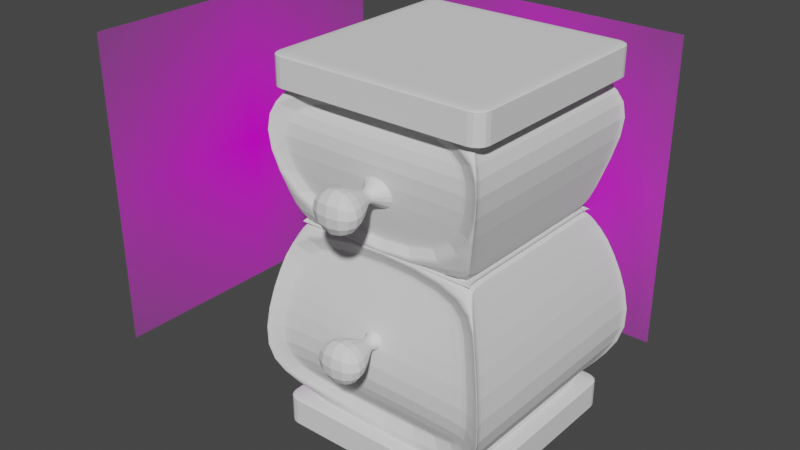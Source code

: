 # Source: mesaDeLuz_Entrega_SinJoin.blend  (saved by Blender 3.1.7; exported with 4.5.12 LTS)
import bpy
from mathutils import Matrix  # noqa: F401  (used for matrix-valued properties, if any)

bpy.ops.wm.read_factory_settings(use_empty=True)
scene = bpy.context.scene
scene.name = 'Scene'

# ---- collections
col_collection = bpy.data.collections.new('Collection'); scene.collection.children.link(col_collection)

# ---- images (referenced by path relative to the original .blend; pixels are not part of the script)
import os
ASSET_DIR = os.environ.get("B2B_ASSET_DIR", "")  # directory of the original .blend (textures are referenced by path, not embedded)
HERE = os.path.dirname(os.path.abspath(__file__))  # packed textures are extracted next to this script under _unpacked/

def load_image(name, relpath, width, height, colorspace="sRGB"):
    """Load a texture the original file referenced (path relative to the .blend, or extracted next to this script)."""
    p = next((c for c in (os.path.join(HERE, relpath), os.path.join(ASSET_DIR, relpath)) if relpath and os.path.exists(c)), "")
    if p:
        img = bpy.data.images.load(p, check_existing=True)
        img.name = name
    else:  # same state as the original file: an image datablock whose file is absent (Cycles renders it pink)
        img = bpy.data.images.new(name, width, height)
        img.source = "FILE"
        img.filepath = "//" + (relpath or name)
    img.colorspace_settings.name = colorspace
    return img
img_mesadeluz_frente_jpg = load_image('MesaDeLuz_Frente.jpg', 'MesaDeLuz_Frente.jpg', 1024, 1024, 'sRGB')
img_mesadeluz_1_jpg = load_image('MesaDeLuz_1.jpg', 'MesaDeLuz_1.jpg', 1024, 1024, 'sRGB')

# ---- materials (node trees are filled in below, after node groups)
mat_mesadeluz_frente = bpy.data.materials.new('MesaDeLuz_Frente')
mat_mesadeluz_frente.surface_render_method = 'BLENDED'
mat_mesadeluz_frente.blend_method = 'BLEND'
mat_mesadeluz_frente.use_transparent_shadow = False
mat_mesadeluz_1 = bpy.data.materials.new('MesaDeLuz_1')
mat_mesadeluz_1.surface_render_method = 'BLENDED'
mat_mesadeluz_1.blend_method = 'BLEND'
mat_mesadeluz_1.use_transparent_shadow = False

# ---- material node trees
mat_mesadeluz_frente.use_nodes = True; mat_mesadeluz_frente.node_tree.nodes.clear()
_N = mat_mesadeluz_frente.node_tree.nodes; _L = mat_mesadeluz_frente.node_tree.links
n0 = _N.new('ShaderNodeOutputMaterial'); n0.name = 'Material Output'; n0.location = (300, 300)
n1 = _N.new('ShaderNodeTexImage'); n1.name = 'Image Texture'; n1.location = (-200, 300)
n1.image = img_mesadeluz_frente_jpg
n1.extension = 'CLIP'
n2 = _N.new('ShaderNodeBsdfPrincipled'); n2.name = 'Principled BSDF'; n2.location = (0, 300)
n2.distribution = 'GGX'
n2.subsurface_method = 'RANDOM_WALK_SKIN'
n2.inputs[3].default_value = 1.45
n2.inputs[27].default_value = (0.0, 0.0, 0.0, 1.0)
n2.inputs[28].default_value = 1.0
_L.new(n1.outputs[0], n2.inputs[0])
_L.new(n1.outputs[1], n2.inputs[4])
_L.new(n2.outputs[0], n0.inputs[0])
n0.is_active_output = True
mat_mesadeluz_1.use_nodes = True; mat_mesadeluz_1.node_tree.nodes.clear()
_N = mat_mesadeluz_1.node_tree.nodes; _L = mat_mesadeluz_1.node_tree.links
n0 = _N.new('ShaderNodeOutputMaterial'); n0.name = 'Material Output'; n0.location = (300, 300)
n1 = _N.new('ShaderNodeTexImage'); n1.name = 'Image Texture'; n1.location = (-200, 300)
n1.image = img_mesadeluz_1_jpg
n1.extension = 'CLIP'
n2 = _N.new('ShaderNodeBsdfPrincipled'); n2.name = 'Principled BSDF'; n2.location = (0, 300)
n2.distribution = 'GGX'
n2.subsurface_method = 'RANDOM_WALK_SKIN'
n2.inputs[3].default_value = 1.45
n2.inputs[27].default_value = (0.0, 0.0, 0.0, 1.0)
n2.inputs[28].default_value = 1.0
_L.new(n1.outputs[0], n2.inputs[0])
_L.new(n1.outputs[1], n2.inputs[4])
_L.new(n2.outputs[0], n0.inputs[0])
n0.is_active_output = True

# ---- world
world_world = bpy.data.worlds.new('World'); scene.world = world_world
world_world.use_nodes = True; world_world.node_tree.nodes.clear()
_N = world_world.node_tree.nodes; _L = world_world.node_tree.links
n0 = _N.new('ShaderNodeOutputWorld'); n0.name = 'World Output'; n0.location = (300, 300)
n1 = _N.new('ShaderNodeBackground'); n1.name = 'Background'; n1.location = (10, 300)
n1.inputs[0].default_value = (0.05088, 0.05088, 0.05088, 1.0)
_L.new(n1.outputs[0], n0.inputs[0])
n0.is_active_output = True
world_world.color = (0.05088, 0.05088, 0.05088)
world_world.use_sun_shadow = False
world_world.sun_shadow_jitter_overblur = 0.0

# ---- meshes
me_mesadeluz_frente = bpy.data.meshes.new('MesaDeLuz_Frente')
me_mesadeluz_frente.from_pydata([(-0.4579, -0.5, 0.0), (0.4579, -0.5, 0.0), (-0.4579, 0.5, 0.0), (0.4579, 0.5, 0.0)], [], [(0, 1, 3, 2)])
_uv = me_mesadeluz_frente.uv_layers.new(name='UVMap')
_uv.uv.foreach_set('vector', [0.0, 0.0, 1.0, 0.0, 1.0, 1.0, 0.0, 1.0])
me_mesadeluz_frente.materials.append(mat_mesadeluz_frente)
me_mesadeluz_frente.use_remesh_fix_poles = True
me_mesadeluz_frente.use_remesh_preserve_attributes = False
me_mesadeluz_frente.update()
me_mesadeluz_1 = bpy.data.meshes.new('MesaDeLuz_1')
me_mesadeluz_1.from_pydata([(-0.5523, -0.5, 0.0), (0.5523, -0.5, 0.0), (-0.5523, 0.5, 0.0), (0.5523, 0.5, 0.0)], [], [(0, 1, 3, 2)])
_uv = me_mesadeluz_1.uv_layers.new(name='UVMap')
_uv.uv.foreach_set('vector', [0.0, 0.0, 1.0, 0.0, 1.0, 1.0, 0.0, 1.0])
me_mesadeluz_1.materials.append(mat_mesadeluz_1)
me_mesadeluz_1.use_remesh_fix_poles = True
me_mesadeluz_1.use_remesh_preserve_attributes = False
me_mesadeluz_1.update()
me_cube_006 = bpy.data.meshes.new('Cube.006')
me_cube_006.from_pydata([(-0.7865, -0.9099, -0.0144), (-0.7865, -0.9099, 1.182), (0.8656, -0.9099, -0.0144), (0.8656, -0.9099, 1.182), (-0.9262, -0.9524, -0.1047), (1.04, 0.9984, 1.308), (1.04, 0.9984, -0.1404), (1.04, -1.002, -0.1404), (1.04, -1.002, 1.308), (-0.9085, -0.9629, 1.271), (0.9006, -0.9292, 1.208), (0.9006, -0.9292, -0.03973), (-0.9604, -1.002, 1.376), (-0.9604, 0.9984, 1.376), (1.04, 0.9984, 1.376), (1.04, -1.002, 1.376), (-0.9604, -1.002, 1.308), (-0.9604, 0.9984, 1.308), (0.9877, -0.9629, 1.271), (-0.9262, -0.9524, 1.273), (-0.9262, 0.9492, 1.273), (-0.9038, 0.96, 1.267), (0.9829, 0.96, 1.267), (1.011, 0.9528, 1.275), (1.011, -0.956, 1.275), (-0.8215, -0.9292, 1.208), (-0.9604, 0.9984, -0.1404), (0.9877, -0.9629, -0.1028), (-0.9262, 0.9492, -0.1047), (-0.9038, 0.96, -0.09937), (0.9829, 0.96, -0.09937), (1.011, 0.9528, -0.1074), (1.011, -0.956, -0.1074), (-0.9604, -1.002, -0.1404), (-0.9085, -0.9629, -0.1028), (-0.8215, -0.9292, -0.03973), (-0.9604, -0.9064, -0.1404), (-0.9604, -0.9064, 1.308), (1.04, -0.9064, -0.1404), (1.04, -0.9064, 1.308), (-0.9262, -0.8619, -0.1047), (-0.9262, -0.8619, 1.273), (1.011, -0.8652, 1.275), (-0.9604, -0.9064, 1.376), (1.04, -0.9064, 1.376), (1.011, -0.8652, -0.1074), (-0.9604, 0.9022, 1.308), (1.04, 0.9022, -0.1404), (-0.9262, 0.8578, 1.273), (-0.9604, 0.9022, 1.376), (-0.9604, 0.9022, -0.1404), (1.04, 0.9022, 1.308), (-0.9262, 0.8578, -0.1047), (1.011, 0.8611, 1.275), (1.04, 0.9022, 1.376), (1.011, 0.8611, -0.1074), (-0.7865, -0.9099, -0.2364), (-0.9262, 0.9492, -0.1461), (0.8656, -0.9099, -0.2364), (0.9829, 0.96, -0.1515), (-0.9262, -0.9524, -0.1461), (1.011, -0.956, -0.1434), (-0.9604, -1.002, -0.1104), (1.011, 0.9528, -0.1434), (1.04, 0.9984, -0.1104), (1.04, -1.002, -0.1104), (-0.9085, -0.9629, -0.148), (0.9877, -0.9629, -0.148), (-0.8215, -0.9292, -0.2111), (0.9006, -0.9292, -0.2111), (-0.9604, 0.9984, -0.1104), (-0.9038, 0.96, -0.1515), (-0.9604, -0.9064, -0.1104), (1.04, -0.9064, -0.1104), (-0.9262, -0.8619, -0.1461), (1.011, -0.8652, -0.1434), (1.04, 0.9022, -0.1104), (1.011, 0.8611, -0.1434), (-0.9604, 0.9022, -0.1104), (-0.9262, 0.8578, -0.1461), (-1.262, -1.248, 0.9481), (-1.195, -1.197, 0.924), (-1.218, -1.184, 0.9252), (-1.081, -1.153, 0.8834), (-1.036, -1.128, 0.8672), (-1.262, 1.355, 0.9481), (1.341, 1.355, 0.9481), (1.341, -1.248, 0.9481), (1.273, -1.197, 0.924), (-1.218, 1.291, 0.9252), (-1.188, 1.305, 0.9218), (1.267, 1.305, 0.9218), (1.303, 1.296, 0.9269), (1.303, -1.188, 0.9269), (1.16, -1.153, 0.8834), (1.114, -1.128, 0.8672), (-1.218, -1.066, 0.9252), (1.303, -1.07, 0.9269), (1.303, 1.176, 0.9269), (-1.218, 1.172, 0.9252)], [], [(36, 38, 7, 33), (16, 8, 15, 12), (27, 34, 33, 7), (9, 18, 8, 16), (52, 28, 26, 50), (41, 19, 16, 37), (29, 30, 6, 26), (22, 21, 17, 5), (45, 32, 7, 38), (53, 23, 5, 51), (11, 35, 34, 27), (25, 10, 18, 9), (2, 0, 35, 11), (1, 3, 10, 25), (44, 43, 12, 15), (5, 17, 13, 14), (51, 5, 14, 54), (37, 16, 12, 43), (84, 1, 25, 83), (83, 25, 9, 81), (93, 24, 8, 87), (91, 22, 5, 86), (89, 20, 17, 85), (81, 9, 16, 80), (95, 3, 1, 84), (97, 42, 24, 93), (90, 21, 22, 91), (99, 48, 20, 89), (95, 2, 11, 94), (94, 11, 27, 88), (92, 31, 6, 86), (90, 29, 26, 85), (82, 4, 33, 80), (88, 27, 7, 87), (82, 19, 41, 96), (98, 53, 42, 97), (46, 37, 43, 49), (8, 39, 44, 15), (54, 49, 43, 44), (24, 42, 39, 8), (55, 45, 38, 47), (48, 41, 37, 46), (4, 40, 36, 33), (50, 47, 38, 36), (26, 6, 47, 50), (20, 48, 46, 17), (31, 55, 47, 6), (14, 13, 49, 54), (17, 46, 49, 13), (92, 23, 53, 98), (96, 41, 48, 99), (39, 51, 54, 44), (42, 53, 51, 39), (40, 52, 50, 36), (72, 62, 65, 73), (67, 65, 62, 66), (79, 78, 70, 57), (71, 70, 64, 59), (75, 73, 65, 61), (69, 67, 66, 68), (58, 69, 68, 56), (77, 76, 73, 75), (60, 62, 72, 74), (78, 72, 73, 76), (70, 78, 76, 64), (63, 64, 76, 77), (57, 70, 71, 59, 64, 63, 77, 75, 61, 65, 67, 69, 58, 56, 68, 66, 62, 60, 74, 79), (74, 72, 78, 79), (40, 96, 99, 52), (31, 92, 98, 55), (55, 98, 97, 45), (4, 82, 96, 40), (18, 88, 87, 8), (19, 82, 80, 16), (21, 90, 85, 17), (23, 92, 86, 5), (10, 94, 88, 18), (3, 95, 94, 10), (52, 99, 89, 28), (29, 90, 91, 30), (45, 97, 93, 32), (2, 95, 84, 0), (34, 81, 80, 33), (28, 89, 85, 26), (30, 91, 86, 6), (32, 93, 87, 7), (35, 83, 81, 34), (0, 84, 83, 35)])
_uv = me_cube_006.uv_layers.new(name='UVMap')
_uv.uv.foreach_set('vector', [0.125, 0.7381, 0.375, 0.7381, 0.375, 0.75, 0.125, 0.75, 0.625, 1.0, 0.625, 0.75, 0.625, 0.75, 0.625, 1.0, 0.3815, 0.7565, 0.3815, 0.9935, 0.375, 1.0, 0.375, 0.75, 0.6185, 0.9935, 0.6185, 0.7565, 0.625, 0.75, 0.625, 1.0, 0.3812, 0.2324, 0.3812, 0.2438, 0.375, 0.25, 0.375, 0.238, 0.6188, 0.01746, 0.6188, 0.006153, 0.625, 0.0, 0.625, 0.0119, 0.3821, 0.2571, 0.3821, 0.4929, 0.375, 0.5, 0.375, 0.25, 0.6179, 0.4929, 0.6179, 0.2571, 0.625, 0.25, 0.625, 0.5, 0.3807, 0.733, 0.3807, 0.7443, 0.375, 0.75, 0.375, 0.7381, 0.6193, 0.5172, 0.6193, 0.5057, 0.625, 0.5, 0.625, 0.512, 0.3924, 0.7674, 0.3924, 0.9826, 0.3815, 0.9935, 0.3815, 0.7565, 0.6076, 0.9826, 0.6076, 0.7674, 0.6185, 0.7565, 0.6185, 0.9935, 0.3967, 0.7717, 0.3967, 0.9783, 0.3924, 0.9826, 0.3924, 0.7674, 0.6033, 0.9783, 0.6033, 0.7717, 0.6076, 0.7674, 0.6076, 0.9826, 0.625, 0.7381, 0.875, 0.7381, 0.875, 0.75, 0.625, 0.75, 0.625, 0.5, 0.625, 0.25, 0.625, 0.25, 0.625, 0.5, 0.625, 0.512, 0.625, 0.5, 0.625, 0.5, 0.625, 0.512, 0.625, 0.0119, 0.625, 0.0, 0.625, 0.0, 0.625, 0.0119, 0.551, 0.9783, 0.6033, 0.9783, 0.6076, 0.9826, 0.5531, 0.9826, 0.5531, 0.9826, 0.6076, 0.9826, 0.6185, 0.9935, 0.5585, 0.9935, 0.5589, 0.7443, 0.6193, 0.7443, 0.625, 0.75, 0.5617, 0.75, 0.5582, 0.4929, 0.6179, 0.4929, 0.625, 0.5, 0.5617, 0.5, 0.5587, 0.2438, 0.6188, 0.2438, 0.625, 0.25, 0.5617, 0.25, 0.5585, 0.9935, 0.6185, 0.9935, 0.625, 1.0, 0.5617, 1.0, 0.551, 0.7717, 0.6033, 0.7717, 0.6033, 0.9783, 0.551, 0.9783, 0.5589, 0.733, 0.6193, 0.733, 0.6193, 0.7443, 0.5589, 0.7443, 0.5582, 0.2571, 0.6179, 0.2571, 0.6179, 0.4929, 0.5582, 0.4929, 0.5587, 0.2324, 0.6188, 0.2324, 0.6188, 0.2438, 0.5587, 0.2438, 0.551, 0.7717, 0.3967, 0.7717, 0.3924, 0.7674, 0.5531, 0.7674, 0.5531, 0.7674, 0.3924, 0.7674, 0.3815, 0.7565, 0.5585, 0.7565, 0.5589, 0.5057, 0.3807, 0.5057, 0.375, 0.5, 0.5617, 0.5, 0.5582, 0.2571, 0.3821, 0.2571, 0.375, 0.25, 0.5617, 0.25, 0.5587, 0.006153, 0.3812, 0.006153, 0.375, 0.0, 0.5617, 0.0, 0.5585, 0.7565, 0.3815, 0.7565, 0.375, 0.75, 0.5617, 0.75, 0.5587, 0.006153, 0.6188, 0.006153, 0.6188, 0.01746, 0.5587, 0.01746, 0.5589, 0.5172, 0.6193, 0.5172, 0.6193, 0.733, 0.5589, 0.733, 0.625, 0.238, 0.625, 0.0119, 0.625, 0.0119, 0.625, 0.238, 0.625, 0.75, 0.625, 0.7381, 0.625, 0.7381, 0.625, 0.75, 0.625, 0.512, 0.875, 0.512, 0.875, 0.7381, 0.625, 0.7381, 0.6193, 0.7443, 0.6193, 0.733, 0.625, 0.7381, 0.625, 0.75, 0.3807, 0.5172, 0.3807, 0.733, 0.375, 0.7381, 0.375, 0.512, 0.6188, 0.2324, 0.6188, 0.01746, 0.625, 0.0119, 0.625, 0.238, 0.3812, 0.006153, 0.3812, 0.01746, 0.375, 0.0119, 0.375, 0.0, 0.125, 0.512, 0.375, 0.512, 0.375, 0.7381, 0.125, 0.7381, 0.125, 0.5, 0.375, 0.5, 0.375, 0.512, 0.125, 0.512, 0.6188, 0.2438, 0.6188, 0.2324, 0.625, 0.238, 0.625, 0.25, 0.3807, 0.5057, 0.3807, 0.5172, 0.375, 0.512, 0.375, 0.5, 0.625, 0.5, 0.875, 0.5, 0.875, 0.512, 0.625, 0.512, 0.625, 0.25, 0.625, 0.238, 0.625, 0.238, 0.625, 0.25, 0.5589, 0.5057, 0.6193, 0.5057, 0.6193, 0.5172, 0.5589, 0.5172, 0.5587, 0.01746, 0.6188, 0.01746, 0.6188, 0.2324, 0.5587, 0.2324, 0.625, 0.7381, 0.625, 0.512, 0.625, 0.512, 0.625, 0.7381, 0.6193, 0.733, 0.6193, 0.5172, 0.625, 0.512, 0.625, 0.7381, 0.3812, 0.01746, 0.3812, 0.2324, 0.375, 0.238, 0.375, 0.0119, 0.125, 0.7381, 0.125, 0.75, 0.375, 0.75, 0.375, 0.7381, 0.3815, 0.7565, 0.375, 0.75, 0.375, 1.0, 0.3815, 0.9935, 0.3812, 0.2324, 0.375, 0.238, 0.375, 0.25, 0.3812, 0.2438, 0.3821, 0.2571, 0.375, 0.25, 0.375, 0.5, 0.3821, 0.4929, 0.3807, 0.733, 0.375, 0.7381, 0.375, 0.75, 0.3807, 0.7443, 0.3924, 0.7674, 0.3815, 0.7565, 0.3815, 0.9935, 0.3924, 0.9826, 0.3967, 0.7717, 0.3924, 0.7674, 0.3924, 0.9826, 0.3967, 0.9783, 0.3807, 0.5172, 0.375, 0.512, 0.375, 0.7381, 0.3807, 0.733, 0.3812, 0.006153, 0.375, 0.0, 0.375, 0.0119, 0.3812, 0.01746, 0.125, 0.512, 0.125, 0.7381, 0.375, 0.7381, 0.375, 0.512, 0.125, 0.5, 0.125, 0.512, 0.375, 0.512, 0.375, 0.5, 0.3807, 0.5057, 0.375, 0.5, 0.375, 0.512, 0.3807, 0.5172, 0.3812, 0.2438, 0.375, 0.25, 0.3821, 0.2571, 0.3821, 0.4929, 0.375, 0.5, 0.3807, 0.5057, 0.3807, 0.5172, 0.3807, 0.733, 0.3807, 0.7443, 0.375, 0.75, 0.3815, 0.7565, 0.3924, 0.7674, 0.3967, 0.7717, 0.3967, 0.9783, 0.3924, 0.9826, 0.3815, 0.9935, 0.375, 0.0, 0.3812, 0.006153, 0.3812, 0.01746, 0.3812, 0.2324, 0.3812, 0.01746, 0.375, 0.0119, 0.375, 0.238, 0.3812, 0.2324, 0.3812, 0.01746, 0.5587, 0.01746, 0.5587, 0.2324, 0.3812, 0.2324, 0.3807, 0.5057, 0.5589, 0.5057, 0.5589, 0.5172, 0.3807, 0.5172, 0.3807, 0.5172, 0.5589, 0.5172, 0.5589, 0.733, 0.3807, 0.733, 0.3812, 0.006153, 0.5587, 0.006153, 0.5587, 0.01746, 0.3812, 0.01746, 0.6185, 0.7565, 0.5585, 0.7565, 0.5617, 0.75, 0.625, 0.75, 0.6188, 0.006153, 0.5587, 0.006153, 0.5617, 0.0, 0.625, 0.0, 0.6179, 0.2571, 0.5582, 0.2571, 0.5617, 0.25, 0.625, 0.25, 0.6193, 0.5057, 0.5589, 0.5057, 0.5617, 0.5, 0.625, 0.5, 0.6076, 0.7674, 0.5531, 0.7674, 0.5585, 0.7565, 0.6185, 0.7565, 0.6033, 0.7717, 0.551, 0.7717, 0.5531, 0.7674, 0.6076, 0.7674, 0.3812, 0.2324, 0.5587, 0.2324, 0.5587, 0.2438, 0.3812, 0.2438, 0.3821, 0.2571, 0.5582, 0.2571, 0.5582, 0.4929, 0.3821, 0.4929, 0.3807, 0.733, 0.5589, 0.733, 0.5589, 0.7443, 0.3807, 0.7443, 0.3967, 0.7717, 0.551, 0.7717, 0.551, 0.9783, 0.3967, 0.9783, 0.3815, 0.9935, 0.5585, 0.9935, 0.5617, 1.0, 0.375, 1.0, 0.3812, 0.2438, 0.5587, 0.2438, 0.5617, 0.25, 0.375, 0.25, 0.3821, 0.4929, 0.5582, 0.4929, 0.5617, 0.5, 0.375, 0.5, 0.3807, 0.7443, 0.5589, 0.7443, 0.5617, 0.75, 0.375, 0.75, 0.3924, 0.9826, 0.5531, 0.9826, 0.5585, 0.9935, 0.3815, 0.9935, 0.3967, 0.9783, 0.551, 0.9783, 0.5531, 0.9826, 0.3924, 0.9826])
me_cube_006.use_remesh_fix_poles = True
me_cube_006.use_remesh_preserve_attributes = False
me_cube_006.update()
me_cube_008 = bpy.data.meshes.new('Cube.008')
me_cube_008.from_pydata([(-0.8811, -0.9539, -0.0268), (1.056, -0.9576, -0.03047), (1.056, 0.9513, -0.03047), (1.085, 0.9968, -0.07603), (-0.8634, -0.9645, -0.02412), (-0.9153, 0.9968, -0.07603), (1.085, -1.003, -0.07603), (1.033, -0.9645, -0.02412), (-0.8811, 0.9476, -0.0268), (-0.8587, 0.9585, -0.0194), (1.028, 0.9585, -0.0194), (-0.9153, -1.003, -0.07603), (-0.9153, -0.908, -0.07603), (1.085, -0.908, -0.07603), (-0.8811, -0.8635, -0.0268), (1.056, -0.8668, -0.03047), (1.085, 0.9007, -0.07603), (-0.9153, 0.9007, -0.07603), (-0.8811, 0.8562, -0.0268), (1.056, 0.8595, -0.03047), (1.028, 0.9585, -0.09131), (1.028, 0.9585, -1.978), (-0.8811, -0.9539, -0.08391), (-0.8811, -0.9539, -1.985), (1.056, -0.9576, -1.989), (-0.9153, 0.9968, -2.035), (-0.9153, 0.9968, -0.03468), (1.056, 0.9513, -0.08024), (1.056, 0.9513, -1.989), (1.085, 0.9968, -2.035), (1.085, -1.003, -0.03468), (-0.8634, -0.9645, -1.983), (-0.7763, -0.9307, -1.896), (0.9457, -0.9307, -1.896), (-0.9153, -1.003, -2.129), (-0.9153, 0.9968, -2.129), (1.085, 0.9968, -2.129), (1.085, -1.003, -2.129), (-0.9153, -1.003, -2.035), (1.085, -1.003, -2.035), (1.033, -0.9645, -1.983), (-0.8811, 0.9476, -1.985), (-0.8587, 0.9585, -1.978), (-0.7414, -0.9115, -1.861), (0.9108, -0.9115, -1.861), (1.085, 0.9968, -0.03468), (1.033, -0.9645, -0.08659), (-0.8811, 0.9476, -0.08391), (-0.8587, 0.9585, -0.09131), (1.056, -0.9576, -0.08024), (0.9457, -0.9307, -0.1736), (0.9108, -0.9115, -0.2086), (-0.9153, -1.003, -0.03468), (-0.8634, -0.9645, -0.08659), (-0.7763, -0.9307, -0.1736), (-0.7414, -0.9115, -0.2086), (-0.9153, -0.908, -0.03468), (-0.9153, -0.908, -2.035), (1.085, -0.908, -0.03468), (1.085, -0.908, -2.035), (-0.8811, -0.8635, -0.08391), (-0.8811, -0.8635, -1.985), (1.056, -0.8668, -0.08024), (1.056, -0.8668, -1.989), (-0.9153, -0.908, -2.129), (1.085, -0.908, -2.129), (-0.9153, 0.9007, -2.035), (1.085, 0.9007, -0.03468), (-0.8811, 0.8562, -1.985), (-0.9153, 0.9007, -2.129), (-0.8811, 0.8562, -0.08391), (-0.9153, 0.9007, -0.03468), (1.085, 0.9007, -2.035), (1.056, 0.8595, -1.989), (1.085, 0.9007, -2.129), (1.056, 0.8595, -0.08024), (-1.097, -1.151, -0.4642), (-1.035, -1.106, -0.4988), (-1.056, -1.093, -0.497), (-0.9326, -1.066, -0.5568), (-0.8913, -1.043, -0.5801), (-1.097, 1.211, -0.4642), (1.266, 1.211, -0.4642), (1.266, -1.151, -0.4642), (1.204, -1.106, -0.4988), (-1.056, 1.153, -0.497), (-1.03, 1.166, -0.502), (1.199, 1.166, -0.502), (1.232, 1.158, -0.4946), (1.232, -1.097, -0.4946), (1.102, -1.066, -0.5568), (1.06, -1.043, -0.5801), (-1.056, -0.9861, -0.497), (1.232, -0.99, -0.4946), (1.232, 1.049, -0.4946), (-1.056, 1.045, -0.497), (-1.347, -1.355, -1.574), (-1.273, -1.3, -1.539), (-1.298, -1.285, -1.541), (-1.148, -1.252, -1.48), (-1.098, -1.224, -1.456), (-1.347, 1.507, -1.574), (1.516, 1.507, -1.574), (1.516, -1.355, -1.574), (1.441, -1.3, -1.539), (-1.298, 1.437, -1.541), (-1.266, 1.452, -1.536), (1.435, 1.452, -1.536), (1.474, 1.442, -1.543), (1.474, -1.29, -1.543), (1.317, -1.252, -1.48), (1.267, -1.224, -1.456), (-1.298, -1.155, -1.541), (1.474, -1.16, -1.543), (1.474, 1.311, -1.543), (-1.298, 1.306, -1.541)], [], [(12, 13, 6, 11), (7, 4, 11, 6), (18, 8, 5, 17), (9, 10, 3, 5), (15, 1, 6, 13), (19, 15, 13, 16), (0, 14, 12, 11), (17, 16, 13, 12), (5, 3, 16, 17), (2, 19, 16, 3), (14, 18, 17, 12), (56, 52, 30, 58), (38, 34, 37, 39), (46, 30, 52, 53), (31, 38, 39, 40), (70, 71, 26, 47), (61, 57, 38, 23), (48, 26, 45, 20), (21, 29, 25, 42), (62, 58, 30, 49), (73, 72, 29, 28), (50, 46, 53, 54), (32, 31, 40, 33), (51, 50, 54, 55), (43, 32, 33, 44), (65, 37, 34, 64), (29, 36, 35, 25), (72, 74, 36, 29), (57, 64, 34, 38), (100, 99, 32, 43), (99, 97, 31, 32), (109, 103, 39, 24), (107, 102, 29, 21), (105, 101, 25, 41), (97, 96, 38, 31), (111, 100, 43, 44), (113, 109, 24, 63), (106, 107, 21, 42), (115, 105, 41, 68), (91, 90, 50, 51), (90, 84, 46, 50), (88, 82, 45, 27), (86, 81, 26, 48), (78, 76, 52, 22), (84, 83, 30, 46), (98, 112, 61, 23), (114, 113, 63, 73), (66, 69, 64, 57), (39, 37, 65, 59), (74, 65, 64, 69), (24, 39, 59, 63), (75, 67, 58, 62), (68, 66, 57, 61), (22, 52, 56, 60), (71, 56, 58, 67), (26, 71, 67, 45), (41, 25, 66, 68), (27, 45, 67, 75), (36, 74, 69, 35), (25, 35, 69, 66), (108, 114, 73, 28), (112, 115, 68, 61), (59, 65, 74, 72), (63, 59, 72, 73), (60, 56, 71, 70), (60, 70, 95, 92), (27, 75, 94, 88), (75, 62, 93, 94), (22, 60, 92, 78), (104, 103, 83, 84), (98, 96, 76, 78), (106, 101, 81, 86), (108, 102, 82, 88), (110, 104, 84, 90), (111, 110, 90, 91), (70, 47, 85, 95), (48, 20, 87, 86), (62, 49, 89, 93), (51, 55, 80, 91), (53, 52, 76, 77), (47, 26, 81, 85), (20, 45, 82, 87), (49, 30, 83, 89), (54, 53, 77, 79), (55, 54, 79, 80), (44, 33, 110, 111), (33, 40, 104, 110), (28, 29, 102, 108), (42, 25, 101, 106), (23, 38, 96, 98), (40, 39, 103, 104), (92, 95, 115, 112), (88, 94, 114, 108), (94, 93, 113, 114), (78, 92, 112, 98), (95, 85, 105, 115), (86, 87, 107, 106), (93, 89, 109, 113), (91, 80, 100, 111), (77, 76, 96, 97), (85, 81, 101, 105), (87, 82, 102, 107), (89, 83, 103, 109), (79, 77, 97, 99), (80, 79, 99, 100)])
_uv = me_cube_008.uv_layers.new(name='UVMap')
_uv.uv.foreach_set('vector', [0.125, 0.7381, 0.375, 0.7381, 0.375, 0.75, 0.125, 0.75, 0.3815, 0.7565, 0.3815, 0.9935, 0.375, 1.0, 0.375, 0.75, 0.3812, 0.2324, 0.3812, 0.2438, 0.375, 0.25, 0.375, 0.238, 0.3821, 0.2571, 0.3821, 0.4929, 0.375, 0.5, 0.375, 0.25, 0.3807, 0.733, 0.3807, 0.7443, 0.375, 0.75, 0.375, 0.7381, 0.3807, 0.5172, 0.3807, 0.733, 0.375, 0.7381, 0.375, 0.512, 0.3812, 0.006153, 0.3812, 0.01746, 0.375, 0.0119, 0.375, 0.0, 0.125, 0.512, 0.375, 0.512, 0.375, 0.7381, 0.125, 0.7381, 0.125, 0.5, 0.375, 0.5, 0.375, 0.512, 0.125, 0.512, 0.3807, 0.5057, 0.3807, 0.5172, 0.375, 0.512, 0.375, 0.5, 0.3812, 0.01746, 0.3812, 0.2324, 0.375, 0.238, 0.375, 0.0119, 0.125, 0.7381, 0.125, 0.75, 0.375, 0.75, 0.375, 0.7381, 0.625, 1.0, 0.625, 1.0, 0.625, 0.75, 0.625, 0.75, 0.3815, 0.7565, 0.375, 0.75, 0.375, 1.0, 0.3815, 0.9935, 0.6185, 0.9935, 0.625, 1.0, 0.625, 0.75, 0.6185, 0.7565, 0.3812, 0.2324, 0.375, 0.238, 0.375, 0.25, 0.3812, 0.2438, 0.6188, 0.01746, 0.625, 0.0119, 0.625, 0.0, 0.6188, 0.006153, 0.3821, 0.2571, 0.375, 0.25, 0.375, 0.5, 0.3821, 0.4929, 0.6179, 0.4929, 0.625, 0.5, 0.625, 0.25, 0.6179, 0.2571, 0.3807, 0.733, 0.375, 0.7381, 0.375, 0.75, 0.3807, 0.7443, 0.6193, 0.5172, 0.625, 0.512, 0.625, 0.5, 0.6193, 0.5057, 0.3924, 0.7674, 0.3815, 0.7565, 0.3815, 0.9935, 0.3924, 0.9826, 0.6076, 0.9826, 0.6185, 0.9935, 0.6185, 0.7565, 0.6076, 0.7674, 0.3967, 0.7717, 0.3924, 0.7674, 0.3924, 0.9826, 0.3967, 0.9783, 0.6033, 0.9783, 0.6076, 0.9826, 0.6076, 0.7674, 0.6033, 0.7717, 0.625, 0.7381, 0.625, 0.75, 0.875, 0.75, 0.875, 0.7381, 0.625, 0.5, 0.625, 0.5, 0.625, 0.25, 0.625, 0.25, 0.625, 0.512, 0.625, 0.512, 0.625, 0.5, 0.625, 0.5, 0.625, 0.0119, 0.625, 0.0119, 0.625, 0.0, 0.625, 0.0, 0.5548, 0.9783, 0.5571, 0.9826, 0.6076, 0.9826, 0.6033, 0.9783, 0.5571, 0.9826, 0.5629, 0.9935, 0.6185, 0.9935, 0.6076, 0.9826, 0.5633, 0.7443, 0.5663, 0.75, 0.625, 0.75, 0.6193, 0.7443, 0.5625, 0.4929, 0.5663, 0.5, 0.625, 0.5, 0.6179, 0.4929, 0.563, 0.2438, 0.5663, 0.25, 0.625, 0.25, 0.6188, 0.2438, 0.5629, 0.9935, 0.5663, 1.0, 0.625, 1.0, 0.6185, 0.9935, 0.5548, 0.7717, 0.5548, 0.9783, 0.6033, 0.9783, 0.6033, 0.7717, 0.5633, 0.733, 0.5633, 0.7443, 0.6193, 0.7443, 0.6193, 0.733, 0.5625, 0.2571, 0.5625, 0.4929, 0.6179, 0.4929, 0.6179, 0.2571, 0.563, 0.2324, 0.563, 0.2438, 0.6188, 0.2438, 0.6188, 0.2324, 0.4417, 0.7717, 0.4393, 0.7674, 0.3924, 0.7674, 0.3967, 0.7717, 0.4393, 0.7674, 0.4331, 0.7565, 0.3815, 0.7565, 0.3924, 0.7674, 0.4327, 0.5057, 0.4295, 0.5, 0.375, 0.5, 0.3807, 0.5057, 0.4335, 0.2571, 0.4295, 0.25, 0.375, 0.25, 0.3821, 0.2571, 0.4329, 0.006153, 0.4295, 0.0, 0.375, 0.0, 0.3812, 0.006153, 0.4331, 0.7565, 0.4295, 0.75, 0.375, 0.75, 0.3815, 0.7565, 0.563, 0.006153, 0.563, 0.01746, 0.6188, 0.01746, 0.6188, 0.006153, 0.5633, 0.5172, 0.5633, 0.733, 0.6193, 0.733, 0.6193, 0.5172, 0.625, 0.238, 0.625, 0.238, 0.625, 0.0119, 0.625, 0.0119, 0.625, 0.75, 0.625, 0.75, 0.625, 0.7381, 0.625, 0.7381, 0.625, 0.512, 0.625, 0.7381, 0.875, 0.7381, 0.875, 0.512, 0.6193, 0.7443, 0.625, 0.75, 0.625, 0.7381, 0.6193, 0.733, 0.3807, 0.5172, 0.375, 0.512, 0.375, 0.7381, 0.3807, 0.733, 0.6188, 0.2324, 0.625, 0.238, 0.625, 0.0119, 0.6188, 0.01746, 0.3812, 0.006153, 0.375, 0.0, 0.375, 0.0119, 0.3812, 0.01746, 0.125, 0.512, 0.125, 0.7381, 0.375, 0.7381, 0.375, 0.512, 0.125, 0.5, 0.125, 0.512, 0.375, 0.512, 0.375, 0.5, 0.6188, 0.2438, 0.625, 0.25, 0.625, 0.238, 0.6188, 0.2324, 0.3807, 0.5057, 0.375, 0.5, 0.375, 0.512, 0.3807, 0.5172, 0.625, 0.5, 0.625, 0.512, 0.875, 0.512, 0.875, 0.5, 0.625, 0.25, 0.625, 0.25, 0.625, 0.238, 0.625, 0.238, 0.5633, 0.5057, 0.5633, 0.5172, 0.6193, 0.5172, 0.6193, 0.5057, 0.563, 0.01746, 0.563, 0.2324, 0.6188, 0.2324, 0.6188, 0.01746, 0.625, 0.7381, 0.625, 0.7381, 0.625, 0.512, 0.625, 0.512, 0.6193, 0.733, 0.625, 0.7381, 0.625, 0.512, 0.6193, 0.5172, 0.3812, 0.01746, 0.375, 0.0119, 0.375, 0.238, 0.3812, 0.2324, 0.3812, 0.01746, 0.3812, 0.2324, 0.4329, 0.2324, 0.4329, 0.01746, 0.3807, 0.5057, 0.3807, 0.5172, 0.4327, 0.5172, 0.4327, 0.5057, 0.3807, 0.5172, 0.3807, 0.733, 0.4327, 0.733, 0.4327, 0.5172, 0.3812, 0.006153, 0.3812, 0.01746, 0.4329, 0.01746, 0.4329, 0.006153, 0.5629, 0.7565, 0.5663, 0.75, 0.4295, 0.75, 0.4331, 0.7565, 0.563, 0.006153, 0.5663, 0.0, 0.4295, 0.0, 0.4329, 0.006153, 0.5625, 0.2571, 0.5663, 0.25, 0.4295, 0.25, 0.4335, 0.2571, 0.5633, 0.5057, 0.5663, 0.5, 0.4295, 0.5, 0.4327, 0.5057, 0.5571, 0.7674, 0.5629, 0.7565, 0.4331, 0.7565, 0.4393, 0.7674, 0.5548, 0.7717, 0.5571, 0.7674, 0.4393, 0.7674, 0.4417, 0.7717, 0.3812, 0.2324, 0.3812, 0.2438, 0.4329, 0.2438, 0.4329, 0.2324, 0.3821, 0.2571, 0.3821, 0.4929, 0.4335, 0.4929, 0.4335, 0.2571, 0.3807, 0.733, 0.3807, 0.7443, 0.4327, 0.7443, 0.4327, 0.733, 0.3967, 0.7717, 0.3967, 0.9783, 0.4417, 0.9783, 0.4417, 0.7717, 0.3815, 0.9935, 0.375, 1.0, 0.4295, 1.0, 0.4331, 0.9935, 0.3812, 0.2438, 0.375, 0.25, 0.4295, 0.25, 0.4329, 0.2438, 0.3821, 0.4929, 0.375, 0.5, 0.4295, 0.5, 0.4335, 0.4929, 0.3807, 0.7443, 0.375, 0.75, 0.4295, 0.75, 0.4327, 0.7443, 0.3924, 0.9826, 0.3815, 0.9935, 0.4331, 0.9935, 0.4393, 0.9826, 0.3967, 0.9783, 0.3924, 0.9826, 0.4393, 0.9826, 0.4417, 0.9783, 0.6033, 0.7717, 0.6076, 0.7674, 0.5571, 0.7674, 0.5548, 0.7717, 0.6076, 0.7674, 0.6185, 0.7565, 0.5629, 0.7565, 0.5571, 0.7674, 0.6193, 0.5057, 0.625, 0.5, 0.5663, 0.5, 0.5633, 0.5057, 0.6179, 0.2571, 0.625, 0.25, 0.5663, 0.25, 0.5625, 0.2571, 0.6188, 0.006153, 0.625, 0.0, 0.5663, 0.0, 0.563, 0.006153, 0.6185, 0.7565, 0.625, 0.75, 0.5663, 0.75, 0.5629, 0.7565, 0.4329, 0.01746, 0.4329, 0.2324, 0.563, 0.2324, 0.563, 0.01746, 0.4327, 0.5057, 0.4327, 0.5172, 0.5633, 0.5172, 0.5633, 0.5057, 0.4327, 0.5172, 0.4327, 0.733, 0.5633, 0.733, 0.5633, 0.5172, 0.4329, 0.006153, 0.4329, 0.01746, 0.563, 0.01746, 0.563, 0.006153, 0.4329, 0.2324, 0.4329, 0.2438, 0.563, 0.2438, 0.563, 0.2324, 0.4335, 0.2571, 0.4335, 0.4929, 0.5625, 0.4929, 0.5625, 0.2571, 0.4327, 0.733, 0.4327, 0.7443, 0.5633, 0.7443, 0.5633, 0.733, 0.4417, 0.7717, 0.4417, 0.9783, 0.5548, 0.9783, 0.5548, 0.7717, 0.4331, 0.9935, 0.4295, 1.0, 0.5663, 1.0, 0.5629, 0.9935, 0.4329, 0.2438, 0.4295, 0.25, 0.5663, 0.25, 0.563, 0.2438, 0.4335, 0.4929, 0.4295, 0.5, 0.5663, 0.5, 0.5625, 0.4929, 0.4327, 0.7443, 0.4295, 0.75, 0.5663, 0.75, 0.5633, 0.7443, 0.4393, 0.9826, 0.4331, 0.9935, 0.5629, 0.9935, 0.5571, 0.9826, 0.4417, 0.9783, 0.4393, 0.9826, 0.5571, 0.9826, 0.5548, 0.9783])
me_cube_008.use_remesh_fix_poles = True
me_cube_008.use_remesh_preserve_attributes = False
me_cube_008.update()
me_cube_009 = bpy.data.meshes.new('Cube.009')
me_cube_009.from_pydata([(-0.7942, -3.466, 2.492), (-0.7942, -3.466, 7.937), (-0.8984, -1.466, 2.175), (-0.8984, -1.466, 8.254), (0.9974, -3.466, 2.492), (0.9974, -3.466, 7.937), (1.102, -1.466, 2.175), (1.102, -1.466, 8.254), (-0.02833, -2.414, 4.82), (-0.02833, -2.414, 5.609), (0.2315, -2.414, 4.82), (0.2315, -2.414, 5.609), (0.004359, -2.305, 5.51), (0.1988, -2.305, 4.919), (0.004359, -2.305, 4.919), (0.1988, -2.305, 5.51)], [], [(14, 12, 3, 2), (2, 3, 7, 6), (10, 11, 5, 4), (4, 5, 1, 0), (8, 10, 4, 0), (11, 9, 1, 5), (15, 12, 9, 11), (14, 13, 10, 8), (13, 15, 11, 10), (0, 1, 9, 8), (6, 7, 15, 13), (2, 6, 13, 14), (7, 3, 12, 15), (8, 9, 12, 14)])
_uv = me_cube_009.uv_layers.new(name='UVMap')
_uv.uv.foreach_set('vector', [0.375, 0.1452, 0.625, 0.1452, 0.625, 0.25, 0.375, 0.25, 0.375, 0.25, 0.625, 0.25, 0.625, 0.5, 0.375, 0.5, 0.375, 0.6185, 0.625, 0.6185, 0.625, 0.75, 0.375, 0.75, 0.375, 0.75, 0.625, 0.75, 0.625, 1.0, 0.375, 1.0, 0.125, 0.6185, 0.375, 0.6185, 0.375, 0.75, 0.125, 0.75, 0.625, 0.6185, 0.875, 0.6185, 0.875, 0.75, 0.625, 0.75, 0.625, 0.6048, 0.875, 0.6048, 0.875, 0.6185, 0.625, 0.6185, 0.125, 0.6048, 0.375, 0.6048, 0.375, 0.6185, 0.125, 0.6185, 0.375, 0.6048, 0.625, 0.6048, 0.625, 0.6185, 0.375, 0.6185, 0.375, 0.0, 0.625, 0.0, 0.625, 0.1315, 0.375, 0.1315, 0.375, 0.5, 0.625, 0.5, 0.625, 0.6048, 0.375, 0.6048, 0.125, 0.5, 0.375, 0.5, 0.375, 0.6048, 0.125, 0.6048, 0.625, 0.5, 0.875, 0.5, 0.875, 0.6048, 0.625, 0.6048, 0.375, 0.1315, 0.625, 0.1315, 0.625, 0.1452, 0.375, 0.1452])
me_cube_009.use_remesh_fix_poles = True
me_cube_009.use_remesh_preserve_attributes = False
me_cube_009.update()
me_cube_010 = bpy.data.meshes.new('Cube.010')
me_cube_010.from_pydata([(-0.8627, -0.8625, 7.394), (-0.8627, -0.9772, 7.509), (-0.9775, -0.8625, 7.509), (-0.8627, -0.9064, 7.403), (-0.8627, -0.9436, 7.428), (-0.9066, -0.8625, 7.403), (-0.9077, -0.9075, 7.414), (-0.9054, -0.9378, 7.434), (-0.929, -0.9287, 7.443), (-0.9066, -0.9685, 7.509), (-0.9438, -0.9436, 7.509), (-0.8627, -0.9685, 7.465), (-0.9077, -0.9579, 7.464), (-0.938, -0.9378, 7.466), (-0.9687, -0.8625, 7.465), (-0.9438, -0.8625, 7.428), (-0.9687, -0.9064, 7.509), (-0.9582, -0.9075, 7.464), (-0.938, -0.9052, 7.434), (-0.8627, -0.9772, 9.28), (-0.8627, -0.8625, 9.394), (-0.9775, -0.8625, 9.28), (-0.8627, -0.9685, 9.323), (-0.8627, -0.9436, 9.361), (-0.9066, -0.9685, 9.28), (-0.9077, -0.9579, 9.325), (-0.9054, -0.9378, 9.355), (-0.929, -0.9287, 9.346), (-0.9066, -0.8625, 9.386), (-0.9438, -0.8625, 9.361), (-0.8627, -0.9064, 9.386), (-0.9077, -0.9075, 9.375), (-0.938, -0.9052, 9.355), (-0.9687, -0.9064, 9.28), (-0.9438, -0.9436, 9.28), (-0.9687, -0.8625, 9.323), (-0.9582, -0.9075, 9.325), (-0.938, -0.9378, 9.322), (-0.8627, 0.908, 7.394), (-0.9775, 0.908, 7.509), (-0.8627, 1.023, 7.509), (-0.9066, 0.908, 7.403), (-0.9438, 0.908, 7.428), (-0.8627, 0.9519, 7.403), (-0.9077, 0.953, 7.414), (-0.938, 0.9507, 7.434), (-0.929, 0.9743, 7.443), (-0.9687, 0.9519, 7.509), (-0.9438, 0.9892, 7.509), (-0.9687, 0.908, 7.465), (-0.9582, 0.953, 7.464), (-0.938, 0.9833, 7.466), (-0.8627, 1.014, 7.465), (-0.8627, 0.9892, 7.428), (-0.9066, 1.014, 7.509), (-0.9077, 1.003, 7.464), (-0.9054, 0.9833, 7.434), (-0.8627, 0.908, 9.394), (-0.8627, 1.023, 9.28), (-0.9775, 0.908, 9.28), (-0.8627, 0.9519, 9.386), (-0.8627, 0.9892, 9.361), (-0.9066, 0.908, 9.386), (-0.9077, 0.953, 9.375), (-0.9054, 0.9833, 9.355), (-0.929, 0.9743, 9.346), (-0.9066, 1.014, 9.28), (-0.9438, 0.9892, 9.28), (-0.8627, 1.014, 9.323), (-0.9077, 1.003, 9.325), (-0.938, 0.9833, 9.322), (-0.9687, 0.908, 9.323), (-0.9438, 0.908, 9.361), (-0.9687, 0.9519, 9.28), (-0.9582, 0.953, 9.325), (-0.938, 0.9507, 9.355), (0.9078, -0.8625, 7.394), (1.023, -0.8625, 7.509), (0.9078, -0.9772, 7.509), (0.9517, -0.8625, 7.403), (0.9889, -0.8625, 7.428), (0.9078, -0.9064, 7.403), (0.9528, -0.9075, 7.414), (0.9831, -0.9052, 7.434), (0.974, -0.9287, 7.443), (1.014, -0.9064, 7.509), (0.9889, -0.9436, 7.509), (1.014, -0.8625, 7.465), (1.003, -0.9075, 7.464), (0.9831, -0.9378, 7.466), (0.9078, -0.9685, 7.465), (0.9078, -0.9436, 7.428), (0.9517, -0.9685, 7.509), (0.9528, -0.9579, 7.464), (0.9505, -0.9378, 7.434), (0.9078, -0.8625, 9.394), (0.9078, -0.9772, 9.28), (1.023, -0.8625, 9.28), (0.9078, -0.9064, 9.386), (0.9078, -0.9436, 9.361), (0.9517, -0.8625, 9.386), (0.9528, -0.9075, 9.375), (0.9505, -0.9378, 9.355), (0.974, -0.9287, 9.346), (0.9517, -0.9685, 9.28), (0.9889, -0.9436, 9.28), (0.9078, -0.9685, 9.323), (0.9528, -0.9579, 9.325), (0.9831, -0.9378, 9.322), (1.014, -0.8625, 9.323), (0.9889, -0.8625, 9.361), (1.014, -0.9064, 9.28), (1.003, -0.9075, 9.325), (0.9831, -0.9052, 9.355), (0.9078, 0.908, 7.394), (0.9078, 1.023, 7.509), (1.023, 0.908, 7.509), (0.9078, 0.9519, 7.403), (0.9078, 0.9892, 7.428), (0.9517, 0.908, 7.403), (0.9528, 0.953, 7.414), (0.9505, 0.9833, 7.434), (0.974, 0.9743, 7.443), (0.9517, 1.014, 7.509), (0.9889, 0.9892, 7.509), (0.9078, 1.014, 7.465), (0.9528, 1.003, 7.464), (0.9831, 0.9833, 7.466), (1.014, 0.908, 7.465), (0.9889, 0.908, 7.428), (1.014, 0.9519, 7.509), (1.003, 0.953, 7.464), (0.9831, 0.9507, 7.434), (0.9078, 0.908, 9.394), (1.023, 0.908, 9.28), (0.9078, 1.023, 9.28), (0.9517, 0.908, 9.386), (0.9889, 0.908, 9.361), (0.9078, 0.9519, 9.386), (0.9528, 0.953, 9.375), (0.9831, 0.9507, 9.355), (0.974, 0.9743, 9.346), (1.014, 0.9519, 9.28), (0.9889, 0.9892, 9.28), (1.014, 0.908, 9.323), (1.003, 0.953, 9.325), (0.9831, 0.9833, 9.322), (0.9078, 1.014, 9.323), (0.9078, 0.9892, 9.361), (0.9517, 1.014, 9.28), (0.9528, 1.003, 9.325), (0.9505, 0.9833, 9.355)], [], [(78, 96, 19, 1), (116, 134, 97, 77), (133, 57, 20, 95), (2, 21, 59, 39), (40, 58, 135, 115), (0, 3, 6, 5), (3, 4, 7, 6), (5, 6, 18, 15), (6, 7, 8, 18), (1, 9, 12, 11), (9, 10, 13, 12), (11, 12, 7, 4), (12, 13, 8, 7), (2, 14, 17, 16), (14, 15, 18, 17), (16, 17, 13, 10), (17, 18, 8, 13), (19, 22, 25, 24), (22, 23, 26, 25), (24, 25, 37, 34), (25, 26, 27, 37), (20, 28, 31, 30), (28, 29, 32, 31), (30, 31, 26, 23), (31, 32, 27, 26), (21, 33, 36, 35), (33, 34, 37, 36), (35, 36, 32, 29), (36, 37, 27, 32), (38, 41, 44, 43), (41, 42, 45, 44), (43, 44, 56, 53), (44, 45, 46, 56), (39, 47, 50, 49), (47, 48, 51, 50), (49, 50, 45, 42), (50, 51, 46, 45), (40, 52, 55, 54), (52, 53, 56, 55), (54, 55, 51, 48), (55, 56, 46, 51), (57, 60, 63, 62), (60, 61, 64, 63), (62, 63, 75, 72), (63, 64, 65, 75), (58, 66, 69, 68), (66, 67, 70, 69), (68, 69, 64, 61), (69, 70, 65, 64), (59, 71, 74, 73), (71, 72, 75, 74), (73, 74, 70, 67), (74, 75, 65, 70), (76, 79, 82, 81), (79, 80, 83, 82), (81, 82, 94, 91), (82, 83, 84, 94), (77, 85, 88, 87), (85, 86, 89, 88), (87, 88, 83, 80), (88, 89, 84, 83), (78, 90, 93, 92), (90, 91, 94, 93), (92, 93, 89, 86), (93, 94, 84, 89), (95, 98, 101, 100), (98, 99, 102, 101), (100, 101, 113, 110), (101, 102, 103, 113), (96, 104, 107, 106), (104, 105, 108, 107), (106, 107, 102, 99), (107, 108, 103, 102), (97, 109, 112, 111), (109, 110, 113, 112), (111, 112, 108, 105), (112, 113, 103, 108), (114, 117, 120, 119), (117, 118, 121, 120), (119, 120, 132, 129), (120, 121, 122, 132), (115, 123, 126, 125), (123, 124, 127, 126), (125, 126, 121, 118), (126, 127, 122, 121), (116, 128, 131, 130), (128, 129, 132, 131), (130, 131, 127, 124), (131, 132, 122, 127), (133, 136, 139, 138), (136, 137, 140, 139), (138, 139, 151, 148), (139, 140, 141, 151), (134, 142, 145, 144), (142, 143, 146, 145), (144, 145, 140, 137), (145, 146, 141, 140), (135, 147, 150, 149), (147, 148, 151, 150), (149, 150, 146, 143), (150, 151, 141, 146), (38, 0, 5, 41), (41, 5, 15, 42), (42, 15, 14, 49), (49, 14, 2, 39), (1, 19, 24, 9), (9, 24, 34, 10), (10, 34, 33, 16), (16, 33, 21, 2), (20, 57, 62, 28), (28, 62, 72, 29), (29, 72, 71, 35), (35, 71, 59, 21), (58, 40, 54, 66), (66, 54, 48, 67), (67, 48, 47, 73), (73, 47, 39, 59), (114, 38, 43, 117), (117, 43, 53, 118), (118, 53, 52, 125), (125, 52, 40, 115), (57, 133, 138, 60), (60, 138, 148, 61), (61, 148, 147, 68), (68, 147, 135, 58), (134, 116, 130, 142), (142, 130, 124, 143), (143, 124, 123, 149), (149, 123, 115, 135), (76, 114, 119, 79), (79, 119, 129, 80), (80, 129, 128, 87), (87, 128, 116, 77), (133, 95, 100, 136), (136, 100, 110, 137), (137, 110, 109, 144), (144, 109, 97, 134), (96, 78, 92, 104), (104, 92, 86, 105), (105, 86, 85, 111), (111, 85, 77, 97), (0, 76, 81, 3), (3, 81, 91, 4), (4, 91, 90, 11), (11, 90, 78, 1), (95, 20, 30, 98), (98, 30, 23, 99), (99, 23, 22, 106), (106, 22, 19, 96), (38, 114, 76, 0)])
_uv = me_cube_010.uv_layers.new(name='UVMap')
_uv.uv.foreach_set('vector', [0.3893, 0.7643, 0.6107, 0.7643, 0.6107, 0.9857, 0.3893, 0.9857, 0.3893, 0.5143, 0.6107, 0.5143, 0.6107, 0.7357, 0.3893, 0.7357, 0.6393, 0.5143, 0.8607, 0.5143, 0.8607, 0.7357, 0.6393, 0.7357, 0.3893, 0.01435, 0.6107, 0.01435, 0.6107, 0.2357, 0.3893, 0.2357, 0.3893, 0.2643, 0.6107, 0.2643, 0.6107, 0.4857, 0.3893, 0.4857, 0.1393, 0.7357, 0.1393, 0.7411, 0.1337, 0.7413, 0.1339, 0.7357, 0.1393, 0.7411, 0.1393, 0.75, 0.134, 0.75, 0.1337, 0.7413, 0.1339, 0.7357, 0.1337, 0.7413, 0.125, 0.741, 0.125, 0.7357, 0.1337, 0.7413, 0.134, 0.75, 0.1311, 0.75, 0.125, 0.741, 0.3893, 0.9857, 0.3893, 0.9911, 0.3837, 0.9913, 0.3839, 0.9857, 0.3893, 0.9911, 0.3893, 1.0, 0.384, 1.0, 0.3837, 0.9913, 0.3839, 0.9857, 0.3837, 0.9913, 0.375, 0.991, 0.375, 0.9857, 0.3837, 0.9913, 0.384, 1.0, 0.3811, 1.0, 0.375, 0.991, 0.3893, 0.01435, 0.3839, 0.01435, 0.3837, 0.008719, 0.3893, 0.008857, 0.3839, 0.01435, 0.375, 0.01435, 0.375, 0.009005, 0.3837, 0.008719, 0.3893, 0.008857, 0.3837, 0.008719, 0.384, 0.0, 0.3893, 0.0, 0.3837, 0.008719, 0.375, 0.009005, 0.375, 0.006064, 0.384, 0.0, 0.6107, 0.9857, 0.6161, 0.9857, 0.6163, 0.9913, 0.6107, 0.9911, 0.6161, 0.9857, 0.625, 0.9857, 0.625, 0.991, 0.6163, 0.9913, 0.6107, 0.9911, 0.6163, 0.9913, 0.616, 1.0, 0.6107, 1.0, 0.6163, 0.9913, 0.625, 0.991, 0.625, 0.9939, 0.616, 1.0, 0.8607, 0.7357, 0.8661, 0.7357, 0.8663, 0.7413, 0.8607, 0.7411, 0.8661, 0.7357, 0.875, 0.7357, 0.875, 0.741, 0.8663, 0.7413, 0.8607, 0.7411, 0.8663, 0.7413, 0.866, 0.75, 0.8607, 0.75, 0.8663, 0.7413, 0.875, 0.741, 0.875, 0.7439, 0.866, 0.75, 0.6107, 0.01435, 0.6107, 0.008857, 0.6163, 0.008719, 0.6161, 0.01435, 0.6107, 0.008857, 0.6107, 0.0, 0.616, 0.0, 0.6163, 0.008719, 0.6161, 0.01435, 0.6163, 0.008719, 0.625, 0.009005, 0.625, 0.01435, 0.6163, 0.008719, 0.616, 0.0, 0.6189, 0.0, 0.625, 0.009005, 0.1393, 0.5143, 0.1339, 0.5143, 0.1337, 0.5087, 0.1393, 0.5089, 0.1339, 0.5143, 0.125, 0.5143, 0.125, 0.509, 0.1337, 0.5087, 0.1393, 0.5089, 0.1337, 0.5087, 0.134, 0.5, 0.1393, 0.5, 0.1337, 0.5087, 0.125, 0.509, 0.125, 0.5061, 0.134, 0.5, 0.3893, 0.2357, 0.3893, 0.2411, 0.3837, 0.2413, 0.3839, 0.2357, 0.3893, 0.2411, 0.3893, 0.25, 0.384, 0.25, 0.3837, 0.2413, 0.3839, 0.2357, 0.3837, 0.2413, 0.375, 0.241, 0.375, 0.2357, 0.3837, 0.2413, 0.384, 0.25, 0.3811, 0.25, 0.375, 0.241, 0.3893, 0.2643, 0.3839, 0.2643, 0.3837, 0.2587, 0.3893, 0.2589, 0.3839, 0.2643, 0.375, 0.2643, 0.375, 0.259, 0.3837, 0.2587, 0.3893, 0.2589, 0.3837, 0.2587, 0.384, 0.25, 0.3893, 0.25, 0.3837, 0.2587, 0.375, 0.259, 0.375, 0.2561, 0.384, 0.25, 0.8607, 0.5143, 0.8607, 0.5089, 0.8663, 0.5087, 0.8661, 0.5143, 0.8607, 0.5089, 0.8607, 0.5, 0.866, 0.5, 0.8663, 0.5087, 0.8661, 0.5143, 0.8663, 0.5087, 0.875, 0.509, 0.875, 0.5143, 0.8663, 0.5087, 0.866, 0.5, 0.8689, 0.5, 0.875, 0.509, 0.6107, 0.2643, 0.6107, 0.2589, 0.6163, 0.2587, 0.6161, 0.2643, 0.6107, 0.2589, 0.6107, 0.25, 0.616, 0.25, 0.6163, 0.2587, 0.6161, 0.2643, 0.6163, 0.2587, 0.625, 0.259, 0.625, 0.2643, 0.6163, 0.2587, 0.616, 0.25, 0.6189, 0.25, 0.625, 0.259, 0.6107, 0.2357, 0.6161, 0.2357, 0.6163, 0.2413, 0.6107, 0.2411, 0.6161, 0.2357, 0.625, 0.2357, 0.625, 0.241, 0.6163, 0.2413, 0.6107, 0.2411, 0.6163, 0.2413, 0.616, 0.25, 0.6107, 0.25, 0.6163, 0.2413, 0.625, 0.241, 0.625, 0.2439, 0.616, 0.25, 0.3607, 0.7357, 0.3661, 0.7357, 0.3663, 0.7413, 0.3607, 0.7411, 0.3661, 0.7357, 0.375, 0.7357, 0.375, 0.741, 0.3663, 0.7413, 0.3607, 0.7411, 0.3663, 0.7413, 0.366, 0.75, 0.3607, 0.75, 0.3663, 0.7413, 0.375, 0.741, 0.377, 0.75, 0.366, 0.75, 0.3893, 0.7357, 0.3893, 0.7411, 0.3837, 0.7413, 0.3839, 0.7357, 0.3893, 0.7411, 0.3893, 0.75, 0.384, 0.75, 0.3837, 0.7413, 0.3839, 0.7357, 0.3837, 0.7413, 0.375, 0.741, 0.375, 0.7357, 0.3837, 0.7413, 0.384, 0.75, 0.377, 0.75, 0.375, 0.741, 0.3893, 0.7643, 0.3839, 0.7643, 0.3837, 0.7587, 0.3893, 0.7589, 0.3839, 0.7643, 0.375, 0.7643, 0.375, 0.759, 0.3837, 0.7587, 0.3893, 0.7589, 0.3837, 0.7587, 0.384, 0.75, 0.3893, 0.75, 0.3837, 0.7587, 0.375, 0.759, 0.377, 0.75, 0.384, 0.75, 0.6393, 0.7357, 0.6393, 0.7411, 0.6337, 0.7413, 0.6339, 0.7357, 0.6393, 0.7411, 0.6393, 0.75, 0.634, 0.75, 0.6337, 0.7413, 0.6339, 0.7357, 0.6337, 0.7413, 0.625, 0.741, 0.625, 0.7357, 0.6337, 0.7413, 0.634, 0.75, 0.625, 0.748, 0.625, 0.741, 0.6107, 0.7643, 0.6107, 0.7589, 0.6163, 0.7587, 0.6161, 0.7643, 0.6107, 0.7589, 0.6107, 0.75, 0.616, 0.75, 0.6163, 0.7587, 0.6161, 0.7643, 0.6163, 0.7587, 0.625, 0.759, 0.625, 0.7643, 0.6163, 0.7587, 0.616, 0.75, 0.625, 0.748, 0.625, 0.759, 0.6107, 0.7357, 0.6161, 0.7357, 0.6163, 0.7413, 0.6107, 0.7411, 0.6161, 0.7357, 0.625, 0.7357, 0.625, 0.741, 0.6163, 0.7413, 0.6107, 0.7411, 0.6163, 0.7413, 0.616, 0.75, 0.6107, 0.75, 0.6163, 0.7413, 0.625, 0.741, 0.625, 0.748, 0.616, 0.75, 0.3607, 0.5143, 0.3607, 0.5089, 0.3663, 0.5087, 0.3661, 0.5143, 0.3607, 0.5089, 0.3607, 0.5, 0.366, 0.5, 0.3663, 0.5087, 0.3661, 0.5143, 0.3663, 0.5087, 0.375, 0.509, 0.375, 0.5143, 0.3663, 0.5087, 0.366, 0.5, 0.375, 0.502, 0.375, 0.509, 0.3893, 0.4857, 0.3893, 0.4911, 0.3837, 0.4913, 0.3839, 0.4857, 0.3893, 0.4911, 0.3893, 0.5, 0.384, 0.5, 0.3837, 0.4913, 0.3839, 0.4857, 0.3837, 0.4913, 0.375, 0.491, 0.375, 0.4857, 0.3837, 0.4913, 0.384, 0.5, 0.375, 0.502, 0.375, 0.491, 0.3893, 0.5143, 0.3839, 0.5143, 0.3837, 0.5087, 0.3893, 0.5089, 0.3839, 0.5143, 0.375, 0.5143, 0.375, 0.509, 0.3837, 0.5087, 0.3893, 0.5089, 0.3837, 0.5087, 0.384, 0.5, 0.3893, 0.5, 0.3837, 0.5087, 0.375, 0.509, 0.375, 0.502, 0.384, 0.5, 0.6393, 0.5143, 0.6339, 0.5143, 0.6337, 0.5087, 0.6393, 0.5089, 0.6339, 0.5143, 0.625, 0.5143, 0.625, 0.509, 0.6337, 0.5087, 0.6393, 0.5089, 0.6337, 0.5087, 0.634, 0.5, 0.6393, 0.5, 0.6337, 0.5087, 0.625, 0.509, 0.623, 0.5, 0.634, 0.5, 0.6107, 0.5143, 0.6107, 0.5089, 0.6163, 0.5087, 0.6161, 0.5143, 0.6107, 0.5089, 0.6107, 0.5, 0.616, 0.5, 0.6163, 0.5087, 0.6161, 0.5143, 0.6163, 0.5087, 0.625, 0.509, 0.625, 0.5143, 0.6163, 0.5087, 0.616, 0.5, 0.623, 0.5, 0.625, 0.509, 0.6107, 0.4857, 0.6161, 0.4857, 0.6163, 0.4913, 0.6107, 0.4911, 0.6161, 0.4857, 0.625, 0.4857, 0.625, 0.491, 0.6163, 0.4913, 0.6107, 0.4911, 0.6163, 0.4913, 0.616, 0.5, 0.6107, 0.5, 0.6163, 0.4913, 0.625, 0.491, 0.623, 0.5, 0.616, 0.5, 0.1393, 0.5143, 0.1393, 0.7357, 0.1339, 0.7357, 0.1339, 0.5143, 0.1339, 0.5143, 0.1339, 0.7357, 0.125, 0.7357, 0.125, 0.5143, 0.375, 0.2357, 0.375, 0.01435, 0.3839, 0.01435, 0.3839, 0.2357, 0.3839, 0.2357, 0.3839, 0.01435, 0.3893, 0.01435, 0.3893, 0.2357, 0.3893, 0.9857, 0.6107, 0.9857, 0.6107, 0.9911, 0.3893, 0.9911, 0.3893, 0.9911, 0.6107, 0.9911, 0.6107, 1.0, 0.3893, 1.0, 0.3893, 0.0, 0.6107, 0.0, 0.6107, 0.008857, 0.3893, 0.008857, 0.3893, 0.008857, 0.6107, 0.008857, 0.6107, 0.01435, 0.3893, 0.01435, 0.8607, 0.7357, 0.8607, 0.5143, 0.8661, 0.5143, 0.8661, 0.7357, 0.8661, 0.7357, 0.8661, 0.5143, 0.875, 0.5143, 0.875, 0.7357, 0.625, 0.01435, 0.625, 0.2357, 0.6161, 0.2357, 0.6161, 0.01435, 0.6161, 0.01435, 0.6161, 0.2357, 0.6107, 0.2357, 0.6107, 0.01435, 0.6107, 0.2643, 0.3893, 0.2643, 0.3893, 0.2589, 0.6107, 0.2589, 0.6107, 0.2589, 0.3893, 0.2589, 0.3893, 0.25, 0.6107, 0.25, 0.6107, 0.25, 0.3893, 0.25, 0.3893, 0.2411, 0.6107, 0.2411, 0.6107, 0.2411, 0.3893, 0.2411, 0.3893, 0.2357, 0.6107, 0.2357, 0.3607, 0.5143, 0.1393, 0.5143, 0.1393, 0.5089, 0.3607, 0.5089, 0.3607, 0.5089, 0.1393, 0.5089, 0.1393, 0.5, 0.3607, 0.5, 0.375, 0.4857, 0.375, 0.2643, 0.3839, 0.2643, 0.3839, 0.4857, 0.3839, 0.4857, 0.3839, 0.2643, 0.3893, 0.2643, 0.3893, 0.4857, 0.8607, 0.5143, 0.6393, 0.5143, 0.6393, 0.5089, 0.8607, 0.5089, 0.8607, 0.5089, 0.6393, 0.5089, 0.6393, 0.5, 0.8607, 0.5, 0.625, 0.2643, 0.625, 0.4857, 0.6161, 0.4857, 0.6161, 0.2643, 0.6161, 0.2643, 0.6161, 0.4857, 0.6107, 0.4857, 0.6107, 0.2643, 0.6107, 0.5143, 0.3893, 0.5143, 0.3893, 0.5089, 0.6107, 0.5089, 0.6107, 0.5089, 0.3893, 0.5089, 0.3893, 0.5, 0.6107, 0.5, 0.6107, 0.5, 0.3893, 0.5, 0.3893, 0.4911, 0.6107, 0.4911, 0.6107, 0.4911, 0.3893, 0.4911, 0.3893, 0.4857, 0.6107, 0.4857, 0.3607, 0.7357, 0.3607, 0.5143, 0.3661, 0.5143, 0.3661, 0.7357, 0.3661, 0.7357, 0.3661, 0.5143, 0.375, 0.5143, 0.375, 0.7357, 0.375, 0.7357, 0.375, 0.5143, 0.3839, 0.5143, 0.3839, 0.7357, 0.3839, 0.7357, 0.3839, 0.5143, 0.3893, 0.5143, 0.3893, 0.7357, 0.6393, 0.5143, 0.6393, 0.7357, 0.6339, 0.7357, 0.6339, 0.5143, 0.6339, 0.5143, 0.6339, 0.7357, 0.625, 0.7357, 0.625, 0.5143, 0.625, 0.5143, 0.625, 0.7357, 0.6161, 0.7357, 0.6161, 0.5143, 0.6161, 0.5143, 0.6161, 0.7357, 0.6107, 0.7357, 0.6107, 0.5143, 0.6107, 0.7643, 0.3893, 0.7643, 0.3893, 0.7589, 0.6107, 0.7589, 0.6107, 0.7589, 0.3893, 0.7589, 0.3893, 0.75, 0.6107, 0.75, 0.6107, 0.75, 0.3893, 0.75, 0.3893, 0.7411, 0.6107, 0.7411, 0.6107, 0.7411, 0.3893, 0.7411, 0.3893, 0.7357, 0.6107, 0.7357, 0.1393, 0.7357, 0.3607, 0.7357, 0.3607, 0.7411, 0.1393, 0.7411, 0.1393, 0.7411, 0.3607, 0.7411, 0.3607, 0.75, 0.1393, 0.75, 0.375, 0.9857, 0.375, 0.7643, 0.3839, 0.7643, 0.3839, 0.9857, 0.3839, 0.9857, 0.3839, 0.7643, 0.3893, 0.7643, 0.3893, 0.9857, 0.6393, 0.7357, 0.8607, 0.7357, 0.8607, 0.7411, 0.6393, 0.7411, 0.6393, 0.7411, 0.8607, 0.7411, 0.8607, 0.75, 0.6393, 0.75, 0.625, 0.7643, 0.625, 0.9857, 0.6161, 0.9857, 0.6161, 0.7643, 0.6161, 0.7643, 0.6161, 0.9857, 0.6107, 0.9857, 0.6107, 0.7643, 0.1393, 0.5143, 0.3607, 0.5143, 0.3607, 0.7357, 0.1393, 0.7357])
me_cube_010.use_remesh_fix_poles = True
me_cube_010.use_remesh_preserve_attributes = False
me_cube_010.update()
me_cube_011 = bpy.data.meshes.new('Cube.011')
me_cube_011.from_pydata([(-0.8627, -0.8625, -14.38), (-0.8627, -0.9772, -14.27), (-0.9775, -0.8625, -14.27), (-0.8627, -0.9064, -14.37), (-0.8627, -0.9436, -14.35), (-0.9066, -0.8625, -14.37), (-0.9077, -0.9075, -14.36), (-0.9054, -0.9378, -14.34), (-0.929, -0.9287, -14.33), (-0.9066, -0.9685, -14.27), (-0.9438, -0.9436, -14.27), (-0.8627, -0.9685, -14.31), (-0.9077, -0.9579, -14.31), (-0.938, -0.9378, -14.31), (-0.9687, -0.8625, -14.31), (-0.9438, -0.8625, -14.35), (-0.9687, -0.9064, -14.27), (-0.9582, -0.9075, -14.31), (-0.938, -0.9052, -14.34), (-0.8627, -0.9772, -12.5), (-0.8627, -0.8625, -12.38), (-0.9775, -0.8625, -12.5), (-0.8627, -0.9685, -12.45), (-0.8627, -0.9436, -12.42), (-0.9066, -0.9685, -12.5), (-0.9077, -0.9579, -12.45), (-0.9054, -0.9378, -12.42), (-0.929, -0.9287, -12.43), (-0.9066, -0.8625, -12.39), (-0.9438, -0.8625, -12.42), (-0.8627, -0.9064, -12.39), (-0.9077, -0.9075, -12.4), (-0.938, -0.9052, -12.42), (-0.9687, -0.9064, -12.5), (-0.9438, -0.9436, -12.5), (-0.9687, -0.8625, -12.45), (-0.9582, -0.9075, -12.45), (-0.938, -0.9378, -12.46), (-0.8627, 0.908, -14.38), (-0.9775, 0.908, -14.27), (-0.8627, 1.023, -14.27), (-0.9066, 0.908, -14.37), (-0.9438, 0.908, -14.35), (-0.8627, 0.9519, -14.37), (-0.9077, 0.953, -14.36), (-0.938, 0.9507, -14.34), (-0.929, 0.9743, -14.33), (-0.9687, 0.9519, -14.27), (-0.9438, 0.9892, -14.27), (-0.9687, 0.908, -14.31), (-0.9582, 0.953, -14.31), (-0.938, 0.9833, -14.31), (-0.8627, 1.014, -14.31), (-0.8627, 0.9892, -14.35), (-0.9066, 1.014, -14.27), (-0.9077, 1.003, -14.31), (-0.9054, 0.9833, -14.34), (-0.8627, 0.908, -12.38), (-0.8627, 1.023, -12.5), (-0.9775, 0.908, -12.5), (-0.8627, 0.9519, -12.39), (-0.8627, 0.9892, -12.42), (-0.9066, 0.908, -12.39), (-0.9077, 0.953, -12.4), (-0.9054, 0.9833, -12.42), (-0.929, 0.9743, -12.43), (-0.9066, 1.014, -12.5), (-0.9438, 0.9892, -12.5), (-0.8627, 1.014, -12.45), (-0.9077, 1.003, -12.45), (-0.938, 0.9833, -12.46), (-0.9687, 0.908, -12.45), (-0.9438, 0.908, -12.42), (-0.9687, 0.9519, -12.5), (-0.9582, 0.953, -12.45), (-0.938, 0.9507, -12.42), (0.9078, -0.8625, -14.38), (1.023, -0.8625, -14.27), (0.9078, -0.9772, -14.27), (0.9517, -0.8625, -14.37), (0.9889, -0.8625, -14.35), (0.9078, -0.9064, -14.37), (0.9528, -0.9075, -14.36), (0.9831, -0.9052, -14.34), (0.974, -0.9287, -14.33), (1.014, -0.9064, -14.27), (0.9889, -0.9436, -14.27), (1.014, -0.8625, -14.31), (1.003, -0.9075, -14.31), (0.9831, -0.9378, -14.31), (0.9078, -0.9685, -14.31), (0.9078, -0.9436, -14.35), (0.9517, -0.9685, -14.27), (0.9528, -0.9579, -14.31), (0.9505, -0.9378, -14.34), (0.9078, -0.8625, -12.38), (0.9078, -0.9772, -12.5), (1.023, -0.8625, -12.5), (0.9078, -0.9064, -12.39), (0.9078, -0.9436, -12.42), (0.9517, -0.8625, -12.39), (0.9528, -0.9075, -12.4), (0.9505, -0.9378, -12.42), (0.974, -0.9287, -12.43), (0.9517, -0.9685, -12.5), (0.9889, -0.9436, -12.5), (0.9078, -0.9685, -12.45), (0.9528, -0.9579, -12.45), (0.9831, -0.9378, -12.46), (1.014, -0.8625, -12.45), (0.9889, -0.8625, -12.42), (1.014, -0.9064, -12.5), (1.003, -0.9075, -12.45), (0.9831, -0.9052, -12.42), (0.9078, 0.908, -14.38), (0.9078, 1.023, -14.27), (1.023, 0.908, -14.27), (0.9078, 0.9519, -14.37), (0.9078, 0.9892, -14.35), (0.9517, 0.908, -14.37), (0.9528, 0.953, -14.36), (0.9505, 0.9833, -14.34), (0.974, 0.9743, -14.33), (0.9517, 1.014, -14.27), (0.9889, 0.9892, -14.27), (0.9078, 1.014, -14.31), (0.9528, 1.003, -14.31), (0.9831, 0.9833, -14.31), (1.014, 0.908, -14.31), (0.9889, 0.908, -14.35), (1.014, 0.9519, -14.27), (1.003, 0.953, -14.31), (0.9831, 0.9507, -14.34), (0.9078, 0.908, -12.38), (1.023, 0.908, -12.5), (0.9078, 1.023, -12.5), (0.9517, 0.908, -12.39), (0.9889, 0.908, -12.42), (0.9078, 0.9519, -12.39), (0.9528, 0.953, -12.4), (0.9831, 0.9507, -12.42), (0.974, 0.9743, -12.43), (1.014, 0.9519, -12.5), (0.9889, 0.9892, -12.5), (1.014, 0.908, -12.45), (1.003, 0.953, -12.45), (0.9831, 0.9833, -12.46), (0.9078, 1.014, -12.45), (0.9078, 0.9892, -12.42), (0.9517, 1.014, -12.5), (0.9528, 1.003, -12.45), (0.9505, 0.9833, -12.42)], [], [(78, 96, 19, 1), (116, 134, 97, 77), (133, 57, 20, 95), (2, 21, 59, 39), (40, 58, 135, 115), (0, 3, 6, 5), (3, 4, 7, 6), (5, 6, 18, 15), (6, 7, 8, 18), (1, 9, 12, 11), (9, 10, 13, 12), (11, 12, 7, 4), (12, 13, 8, 7), (2, 14, 17, 16), (14, 15, 18, 17), (16, 17, 13, 10), (17, 18, 8, 13), (19, 22, 25, 24), (22, 23, 26, 25), (24, 25, 37, 34), (25, 26, 27, 37), (20, 28, 31, 30), (28, 29, 32, 31), (30, 31, 26, 23), (31, 32, 27, 26), (21, 33, 36, 35), (33, 34, 37, 36), (35, 36, 32, 29), (36, 37, 27, 32), (38, 41, 44, 43), (41, 42, 45, 44), (43, 44, 56, 53), (44, 45, 46, 56), (39, 47, 50, 49), (47, 48, 51, 50), (49, 50, 45, 42), (50, 51, 46, 45), (40, 52, 55, 54), (52, 53, 56, 55), (54, 55, 51, 48), (55, 56, 46, 51), (57, 60, 63, 62), (60, 61, 64, 63), (62, 63, 75, 72), (63, 64, 65, 75), (58, 66, 69, 68), (66, 67, 70, 69), (68, 69, 64, 61), (69, 70, 65, 64), (59, 71, 74, 73), (71, 72, 75, 74), (73, 74, 70, 67), (74, 75, 65, 70), (76, 79, 82, 81), (79, 80, 83, 82), (81, 82, 94, 91), (82, 83, 84, 94), (77, 85, 88, 87), (85, 86, 89, 88), (87, 88, 83, 80), (88, 89, 84, 83), (78, 90, 93, 92), (90, 91, 94, 93), (92, 93, 89, 86), (93, 94, 84, 89), (95, 98, 101, 100), (98, 99, 102, 101), (100, 101, 113, 110), (101, 102, 103, 113), (96, 104, 107, 106), (104, 105, 108, 107), (106, 107, 102, 99), (107, 108, 103, 102), (97, 109, 112, 111), (109, 110, 113, 112), (111, 112, 108, 105), (112, 113, 103, 108), (114, 117, 120, 119), (117, 118, 121, 120), (119, 120, 132, 129), (120, 121, 122, 132), (115, 123, 126, 125), (123, 124, 127, 126), (125, 126, 121, 118), (126, 127, 122, 121), (116, 128, 131, 130), (128, 129, 132, 131), (130, 131, 127, 124), (131, 132, 122, 127), (133, 136, 139, 138), (136, 137, 140, 139), (138, 139, 151, 148), (139, 140, 141, 151), (134, 142, 145, 144), (142, 143, 146, 145), (144, 145, 140, 137), (145, 146, 141, 140), (135, 147, 150, 149), (147, 148, 151, 150), (149, 150, 146, 143), (150, 151, 141, 146), (38, 0, 5, 41), (41, 5, 15, 42), (42, 15, 14, 49), (49, 14, 2, 39), (1, 19, 24, 9), (9, 24, 34, 10), (10, 34, 33, 16), (16, 33, 21, 2), (20, 57, 62, 28), (28, 62, 72, 29), (29, 72, 71, 35), (35, 71, 59, 21), (58, 40, 54, 66), (66, 54, 48, 67), (67, 48, 47, 73), (73, 47, 39, 59), (114, 38, 43, 117), (117, 43, 53, 118), (118, 53, 52, 125), (125, 52, 40, 115), (57, 133, 138, 60), (60, 138, 148, 61), (61, 148, 147, 68), (68, 147, 135, 58), (134, 116, 130, 142), (142, 130, 124, 143), (143, 124, 123, 149), (149, 123, 115, 135), (76, 114, 119, 79), (79, 119, 129, 80), (80, 129, 128, 87), (87, 128, 116, 77), (133, 95, 100, 136), (136, 100, 110, 137), (137, 110, 109, 144), (144, 109, 97, 134), (96, 78, 92, 104), (104, 92, 86, 105), (105, 86, 85, 111), (111, 85, 77, 97), (0, 76, 81, 3), (3, 81, 91, 4), (4, 91, 90, 11), (11, 90, 78, 1), (95, 20, 30, 98), (98, 30, 23, 99), (99, 23, 22, 106), (106, 22, 19, 96), (38, 114, 76, 0)])
_uv = me_cube_011.uv_layers.new(name='UVMap')
_uv.uv.foreach_set('vector', [0.3893, 0.7643, 0.6107, 0.7643, 0.6107, 0.9857, 0.3893, 0.9857, 0.3893, 0.5143, 0.6107, 0.5143, 0.6107, 0.7357, 0.3893, 0.7357, 0.6393, 0.5143, 0.8607, 0.5143, 0.8607, 0.7357, 0.6393, 0.7357, 0.3893, 0.01435, 0.6107, 0.01435, 0.6107, 0.2357, 0.3893, 0.2357, 0.3893, 0.2643, 0.6107, 0.2643, 0.6107, 0.4857, 0.3893, 0.4857, 0.1393, 0.7357, 0.1393, 0.7411, 0.1337, 0.7413, 0.1339, 0.7357, 0.1393, 0.7411, 0.1393, 0.75, 0.134, 0.75, 0.1337, 0.7413, 0.1339, 0.7357, 0.1337, 0.7413, 0.125, 0.741, 0.125, 0.7357, 0.1337, 0.7413, 0.134, 0.75, 0.1311, 0.75, 0.125, 0.741, 0.3893, 0.9857, 0.3893, 0.9911, 0.3837, 0.9913, 0.3839, 0.9857, 0.3893, 0.9911, 0.3893, 1.0, 0.384, 1.0, 0.3837, 0.9913, 0.3839, 0.9857, 0.3837, 0.9913, 0.375, 0.991, 0.375, 0.9857, 0.3837, 0.9913, 0.384, 1.0, 0.3811, 1.0, 0.375, 0.991, 0.3893, 0.01435, 0.3839, 0.01435, 0.3837, 0.008719, 0.3893, 0.008857, 0.3839, 0.01435, 0.375, 0.01435, 0.375, 0.009005, 0.3837, 0.008719, 0.3893, 0.008857, 0.3837, 0.008719, 0.384, 0.0, 0.3893, 0.0, 0.3837, 0.008719, 0.375, 0.009005, 0.375, 0.006064, 0.384, 0.0, 0.6107, 0.9857, 0.6161, 0.9857, 0.6163, 0.9913, 0.6107, 0.9911, 0.6161, 0.9857, 0.625, 0.9857, 0.625, 0.991, 0.6163, 0.9913, 0.6107, 0.9911, 0.6163, 0.9913, 0.616, 1.0, 0.6107, 1.0, 0.6163, 0.9913, 0.625, 0.991, 0.625, 0.9939, 0.616, 1.0, 0.8607, 0.7357, 0.8661, 0.7357, 0.8663, 0.7413, 0.8607, 0.7411, 0.8661, 0.7357, 0.875, 0.7357, 0.875, 0.741, 0.8663, 0.7413, 0.8607, 0.7411, 0.8663, 0.7413, 0.866, 0.75, 0.8607, 0.75, 0.8663, 0.7413, 0.875, 0.741, 0.875, 0.7439, 0.866, 0.75, 0.6107, 0.01435, 0.6107, 0.008857, 0.6163, 0.008719, 0.6161, 0.01435, 0.6107, 0.008857, 0.6107, 0.0, 0.616, 0.0, 0.6163, 0.008719, 0.6161, 0.01435, 0.6163, 0.008719, 0.625, 0.009005, 0.625, 0.01435, 0.6163, 0.008719, 0.616, 0.0, 0.6189, 0.0, 0.625, 0.009005, 0.1393, 0.5143, 0.1339, 0.5143, 0.1337, 0.5087, 0.1393, 0.5089, 0.1339, 0.5143, 0.125, 0.5143, 0.125, 0.509, 0.1337, 0.5087, 0.1393, 0.5089, 0.1337, 0.5087, 0.134, 0.5, 0.1393, 0.5, 0.1337, 0.5087, 0.125, 0.509, 0.125, 0.5061, 0.134, 0.5, 0.3893, 0.2357, 0.3893, 0.2411, 0.3837, 0.2413, 0.3839, 0.2357, 0.3893, 0.2411, 0.3893, 0.25, 0.384, 0.25, 0.3837, 0.2413, 0.3839, 0.2357, 0.3837, 0.2413, 0.375, 0.241, 0.375, 0.2357, 0.3837, 0.2413, 0.384, 0.25, 0.3811, 0.25, 0.375, 0.241, 0.3893, 0.2643, 0.3839, 0.2643, 0.3837, 0.2587, 0.3893, 0.2589, 0.3839, 0.2643, 0.375, 0.2643, 0.375, 0.259, 0.3837, 0.2587, 0.3893, 0.2589, 0.3837, 0.2587, 0.384, 0.25, 0.3893, 0.25, 0.3837, 0.2587, 0.375, 0.259, 0.375, 0.2561, 0.384, 0.25, 0.8607, 0.5143, 0.8607, 0.5089, 0.8663, 0.5087, 0.8661, 0.5143, 0.8607, 0.5089, 0.8607, 0.5, 0.866, 0.5, 0.8663, 0.5087, 0.8661, 0.5143, 0.8663, 0.5087, 0.875, 0.509, 0.875, 0.5143, 0.8663, 0.5087, 0.866, 0.5, 0.8689, 0.5, 0.875, 0.509, 0.6107, 0.2643, 0.6107, 0.2589, 0.6163, 0.2587, 0.6161, 0.2643, 0.6107, 0.2589, 0.6107, 0.25, 0.616, 0.25, 0.6163, 0.2587, 0.6161, 0.2643, 0.6163, 0.2587, 0.625, 0.259, 0.625, 0.2643, 0.6163, 0.2587, 0.616, 0.25, 0.6189, 0.25, 0.625, 0.259, 0.6107, 0.2357, 0.6161, 0.2357, 0.6163, 0.2413, 0.6107, 0.2411, 0.6161, 0.2357, 0.625, 0.2357, 0.625, 0.241, 0.6163, 0.2413, 0.6107, 0.2411, 0.6163, 0.2413, 0.616, 0.25, 0.6107, 0.25, 0.6163, 0.2413, 0.625, 0.241, 0.625, 0.2439, 0.616, 0.25, 0.3607, 0.7357, 0.3661, 0.7357, 0.3663, 0.7413, 0.3607, 0.7411, 0.3661, 0.7357, 0.375, 0.7357, 0.375, 0.741, 0.3663, 0.7413, 0.3607, 0.7411, 0.3663, 0.7413, 0.366, 0.75, 0.3607, 0.75, 0.3663, 0.7413, 0.375, 0.741, 0.377, 0.75, 0.366, 0.75, 0.3893, 0.7357, 0.3893, 0.7411, 0.3837, 0.7413, 0.3839, 0.7357, 0.3893, 0.7411, 0.3893, 0.75, 0.384, 0.75, 0.3837, 0.7413, 0.3839, 0.7357, 0.3837, 0.7413, 0.375, 0.741, 0.375, 0.7357, 0.3837, 0.7413, 0.384, 0.75, 0.377, 0.75, 0.375, 0.741, 0.3893, 0.7643, 0.3839, 0.7643, 0.3837, 0.7587, 0.3893, 0.7589, 0.3839, 0.7643, 0.375, 0.7643, 0.375, 0.759, 0.3837, 0.7587, 0.3893, 0.7589, 0.3837, 0.7587, 0.384, 0.75, 0.3893, 0.75, 0.3837, 0.7587, 0.375, 0.759, 0.377, 0.75, 0.384, 0.75, 0.6393, 0.7357, 0.6393, 0.7411, 0.6337, 0.7413, 0.6339, 0.7357, 0.6393, 0.7411, 0.6393, 0.75, 0.634, 0.75, 0.6337, 0.7413, 0.6339, 0.7357, 0.6337, 0.7413, 0.625, 0.741, 0.625, 0.7357, 0.6337, 0.7413, 0.634, 0.75, 0.625, 0.748, 0.625, 0.741, 0.6107, 0.7643, 0.6107, 0.7589, 0.6163, 0.7587, 0.6161, 0.7643, 0.6107, 0.7589, 0.6107, 0.75, 0.616, 0.75, 0.6163, 0.7587, 0.6161, 0.7643, 0.6163, 0.7587, 0.625, 0.759, 0.625, 0.7643, 0.6163, 0.7587, 0.616, 0.75, 0.625, 0.748, 0.625, 0.759, 0.6107, 0.7357, 0.6161, 0.7357, 0.6163, 0.7413, 0.6107, 0.7411, 0.6161, 0.7357, 0.625, 0.7357, 0.625, 0.741, 0.6163, 0.7413, 0.6107, 0.7411, 0.6163, 0.7413, 0.616, 0.75, 0.6107, 0.75, 0.6163, 0.7413, 0.625, 0.741, 0.625, 0.748, 0.616, 0.75, 0.3607, 0.5143, 0.3607, 0.5089, 0.3663, 0.5087, 0.3661, 0.5143, 0.3607, 0.5089, 0.3607, 0.5, 0.366, 0.5, 0.3663, 0.5087, 0.3661, 0.5143, 0.3663, 0.5087, 0.375, 0.509, 0.375, 0.5143, 0.3663, 0.5087, 0.366, 0.5, 0.375, 0.502, 0.375, 0.509, 0.3893, 0.4857, 0.3893, 0.4911, 0.3837, 0.4913, 0.3839, 0.4857, 0.3893, 0.4911, 0.3893, 0.5, 0.384, 0.5, 0.3837, 0.4913, 0.3839, 0.4857, 0.3837, 0.4913, 0.375, 0.491, 0.375, 0.4857, 0.3837, 0.4913, 0.384, 0.5, 0.375, 0.502, 0.375, 0.491, 0.3893, 0.5143, 0.3839, 0.5143, 0.3837, 0.5087, 0.3893, 0.5089, 0.3839, 0.5143, 0.375, 0.5143, 0.375, 0.509, 0.3837, 0.5087, 0.3893, 0.5089, 0.3837, 0.5087, 0.384, 0.5, 0.3893, 0.5, 0.3837, 0.5087, 0.375, 0.509, 0.375, 0.502, 0.384, 0.5, 0.6393, 0.5143, 0.6339, 0.5143, 0.6337, 0.5087, 0.6393, 0.5089, 0.6339, 0.5143, 0.625, 0.5143, 0.625, 0.509, 0.6337, 0.5087, 0.6393, 0.5089, 0.6337, 0.5087, 0.634, 0.5, 0.6393, 0.5, 0.6337, 0.5087, 0.625, 0.509, 0.623, 0.5, 0.634, 0.5, 0.6107, 0.5143, 0.6107, 0.5089, 0.6163, 0.5087, 0.6161, 0.5143, 0.6107, 0.5089, 0.6107, 0.5, 0.616, 0.5, 0.6163, 0.5087, 0.6161, 0.5143, 0.6163, 0.5087, 0.625, 0.509, 0.625, 0.5143, 0.6163, 0.5087, 0.616, 0.5, 0.623, 0.5, 0.625, 0.509, 0.6107, 0.4857, 0.6161, 0.4857, 0.6163, 0.4913, 0.6107, 0.4911, 0.6161, 0.4857, 0.625, 0.4857, 0.625, 0.491, 0.6163, 0.4913, 0.6107, 0.4911, 0.6163, 0.4913, 0.616, 0.5, 0.6107, 0.5, 0.6163, 0.4913, 0.625, 0.491, 0.623, 0.5, 0.616, 0.5, 0.1393, 0.5143, 0.1393, 0.7357, 0.1339, 0.7357, 0.1339, 0.5143, 0.1339, 0.5143, 0.1339, 0.7357, 0.125, 0.7357, 0.125, 0.5143, 0.375, 0.2357, 0.375, 0.01435, 0.3839, 0.01435, 0.3839, 0.2357, 0.3839, 0.2357, 0.3839, 0.01435, 0.3893, 0.01435, 0.3893, 0.2357, 0.3893, 0.9857, 0.6107, 0.9857, 0.6107, 0.9911, 0.3893, 0.9911, 0.3893, 0.9911, 0.6107, 0.9911, 0.6107, 1.0, 0.3893, 1.0, 0.3893, 0.0, 0.6107, 0.0, 0.6107, 0.008857, 0.3893, 0.008857, 0.3893, 0.008857, 0.6107, 0.008857, 0.6107, 0.01435, 0.3893, 0.01435, 0.8607, 0.7357, 0.8607, 0.5143, 0.8661, 0.5143, 0.8661, 0.7357, 0.8661, 0.7357, 0.8661, 0.5143, 0.875, 0.5143, 0.875, 0.7357, 0.625, 0.01435, 0.625, 0.2357, 0.6161, 0.2357, 0.6161, 0.01435, 0.6161, 0.01435, 0.6161, 0.2357, 0.6107, 0.2357, 0.6107, 0.01435, 0.6107, 0.2643, 0.3893, 0.2643, 0.3893, 0.2589, 0.6107, 0.2589, 0.6107, 0.2589, 0.3893, 0.2589, 0.3893, 0.25, 0.6107, 0.25, 0.6107, 0.25, 0.3893, 0.25, 0.3893, 0.2411, 0.6107, 0.2411, 0.6107, 0.2411, 0.3893, 0.2411, 0.3893, 0.2357, 0.6107, 0.2357, 0.3607, 0.5143, 0.1393, 0.5143, 0.1393, 0.5089, 0.3607, 0.5089, 0.3607, 0.5089, 0.1393, 0.5089, 0.1393, 0.5, 0.3607, 0.5, 0.375, 0.4857, 0.375, 0.2643, 0.3839, 0.2643, 0.3839, 0.4857, 0.3839, 0.4857, 0.3839, 0.2643, 0.3893, 0.2643, 0.3893, 0.4857, 0.8607, 0.5143, 0.6393, 0.5143, 0.6393, 0.5089, 0.8607, 0.5089, 0.8607, 0.5089, 0.6393, 0.5089, 0.6393, 0.5, 0.8607, 0.5, 0.625, 0.2643, 0.625, 0.4857, 0.6161, 0.4857, 0.6161, 0.2643, 0.6161, 0.2643, 0.6161, 0.4857, 0.6107, 0.4857, 0.6107, 0.2643, 0.6107, 0.5143, 0.3893, 0.5143, 0.3893, 0.5089, 0.6107, 0.5089, 0.6107, 0.5089, 0.3893, 0.5089, 0.3893, 0.5, 0.6107, 0.5, 0.6107, 0.5, 0.3893, 0.5, 0.3893, 0.4911, 0.6107, 0.4911, 0.6107, 0.4911, 0.3893, 0.4911, 0.3893, 0.4857, 0.6107, 0.4857, 0.3607, 0.7357, 0.3607, 0.5143, 0.3661, 0.5143, 0.3661, 0.7357, 0.3661, 0.7357, 0.3661, 0.5143, 0.375, 0.5143, 0.375, 0.7357, 0.375, 0.7357, 0.375, 0.5143, 0.3839, 0.5143, 0.3839, 0.7357, 0.3839, 0.7357, 0.3839, 0.5143, 0.3893, 0.5143, 0.3893, 0.7357, 0.6393, 0.5143, 0.6393, 0.7357, 0.6339, 0.7357, 0.6339, 0.5143, 0.6339, 0.5143, 0.6339, 0.7357, 0.625, 0.7357, 0.625, 0.5143, 0.625, 0.5143, 0.625, 0.7357, 0.6161, 0.7357, 0.6161, 0.5143, 0.6161, 0.5143, 0.6161, 0.7357, 0.6107, 0.7357, 0.6107, 0.5143, 0.6107, 0.7643, 0.3893, 0.7643, 0.3893, 0.7589, 0.6107, 0.7589, 0.6107, 0.7589, 0.3893, 0.7589, 0.3893, 0.75, 0.6107, 0.75, 0.6107, 0.75, 0.3893, 0.75, 0.3893, 0.7411, 0.6107, 0.7411, 0.6107, 0.7411, 0.3893, 0.7411, 0.3893, 0.7357, 0.6107, 0.7357, 0.1393, 0.7357, 0.3607, 0.7357, 0.3607, 0.7411, 0.1393, 0.7411, 0.1393, 0.7411, 0.3607, 0.7411, 0.3607, 0.75, 0.1393, 0.75, 0.375, 0.9857, 0.375, 0.7643, 0.3839, 0.7643, 0.3839, 0.9857, 0.3839, 0.9857, 0.3839, 0.7643, 0.3893, 0.7643, 0.3893, 0.9857, 0.6393, 0.7357, 0.8607, 0.7357, 0.8607, 0.7411, 0.6393, 0.7411, 0.6393, 0.7411, 0.8607, 0.7411, 0.8607, 0.75, 0.6393, 0.75, 0.625, 0.7643, 0.625, 0.9857, 0.6161, 0.9857, 0.6161, 0.7643, 0.6161, 0.7643, 0.6161, 0.9857, 0.6107, 0.9857, 0.6107, 0.7643, 0.1393, 0.5143, 0.3607, 0.5143, 0.3607, 0.7357, 0.1393, 0.7357])
me_cube_011.use_remesh_fix_poles = True
me_cube_011.use_remesh_preserve_attributes = False
me_cube_011.update()

# ---- objects
ob_mesadeluz_frente = bpy.data.objects.new('MesaDeLuz_Frente', me_mesadeluz_frente)
ob_mesadeluz_1 = bpy.data.objects.new('MesaDeLuz_1', me_mesadeluz_1)
ob_cube_006 = bpy.data.objects.new('Cube.006', me_cube_006)
ob_cube_008 = bpy.data.objects.new('Cube.008', me_cube_008)
ob_cube_009 = bpy.data.objects.new('Cube.009', me_cube_009)
ob_cube_010 = bpy.data.objects.new('Cube.010', me_cube_010)
ob_cube_011 = bpy.data.objects.new('Cube.011', me_cube_011)

# ---- transforms, parenting, visibility, modifiers, constraints
ob_mesadeluz_frente.location = (0.0, 0.4605, 0.0)
ob_mesadeluz_frente.rotation_euler = (1.571, 0.0, 0.0)
_m = ob_mesadeluz_frente.modifiers.new('Mirror', 'MIRROR')
_m.use_axis = (False, False, False)
ob_mesadeluz_1.location = (-0.8002, 0.0, 0.0)
ob_mesadeluz_1.rotation_euler = (1.571, 0.0, 1.571)
ob_cube_006.location = (-0.01423, 0.0, 0.01439)
ob_cube_006.scale = (0.3, 0.3, 0.3)
_m = ob_cube_006.modifiers.new('Subdivision', 'SUBSURF')
_m.levels = 3
ob_cube_008.location = (-0.01423, 0.0, 0.0)
ob_cube_008.scale = (0.3, 0.3, 0.3)
_m = ob_cube_008.modifiers.new('Subdivision', 'SUBSURF')
_m.levels = 3
ob_cube_009.location = (-0.007116, 0.0, -0.05823)
ob_cube_009.scale = (0.15, 0.15, 0.04373)
_m = ob_cube_009.modifiers.new('Mirror', 'MIRROR')
_m.use_axis = (False, False, True)
_m = ob_cube_009.modifiers.new('Subdivision', 'SUBSURF')
_m.levels = 3
ob_cube_010.location = (9.313e-10, -9.313e-10, 0.0175)
ob_cube_010.scale = (0.35, 0.35, 0.05)
ob_cube_011.location = (9.313e-10, -9.313e-10, -1.192e-07)
ob_cube_011.scale = (0.35, 0.35, 0.05)

# ---- collection membership
col_collection.objects.link(ob_mesadeluz_frente)
col_collection.objects.link(ob_mesadeluz_1)
col_collection.objects.link(ob_cube_006)
col_collection.objects.link(ob_cube_008)
col_collection.objects.link(ob_cube_009)
col_collection.objects.link(ob_cube_010)
col_collection.objects.link(ob_cube_011)

# ---- scene / render settings (as saved in the file)
scene.frame_start = 1; scene.frame_end = 250; scene.frame_set(56)
scene.render.engine = 'BLENDER_EEVEE_NEXT'
scene.cycles.sampling_pattern = 'TABULATED_SOBOL'
scene.cycles.use_light_tree = False
scene.view_settings.view_transform = 'Filmic'
bpy.context.view_layer.update()

# ---- added for rendering (the .blend has no active camera and no usable light): camera, sun
cam_auto = bpy.data.cameras.new('AutoCamera')
cam_auto.lens = 50.0
cam_auto.sensor_width = 36.0
cam_auto.clip_end = 1000.0
ob_auto_camera = bpy.data.objects.new('AutoCamera', cam_auto)
scene.collection.objects.link(ob_auto_camera)
ob_auto_camera.location = (1.74513, -2.29953, 1.42344)
ob_auto_camera.rotation_euler = (1.09748, -7.21219e-08, 0.694738)
scene.camera = ob_auto_camera
light_auto_sun = bpy.data.lights.new('AutoSun', 'SUN')
light_auto_sun.energy = 3.0
light_auto_sun.angle = 0.0523599
ob_auto_sun = bpy.data.objects.new('AutoSun', light_auto_sun)
scene.collection.objects.link(ob_auto_sun)
ob_auto_sun.rotation_euler = (0.872665, 0.174533, 0.523599)
bpy.context.view_layer.update()
